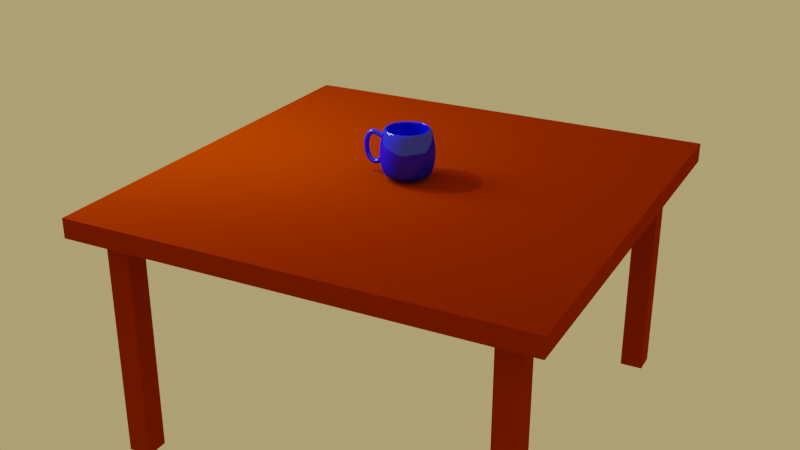 # Source: mok.blend  (saved by Blender 3.0.42; exported with 4.5.12 LTS)
import bpy
from mathutils import Matrix  # noqa: F401  (used for matrix-valued properties, if any)

bpy.ops.wm.read_factory_settings(use_empty=True)
scene = bpy.context.scene
scene.name = 'Scene'

# ---- collections
col_collection = bpy.data.collections.new('Collection'); scene.collection.children.link(col_collection)

# ---- materials (node trees are filled in below, after node groups)
mat_material_001 = bpy.data.materials.new('Material.001')
mat_material_001.use_transparent_shadow = False
mat_material_002 = bpy.data.materials.new('Material.002')
mat_material_002.use_transparent_shadow = False
mat_material_003 = bpy.data.materials.new('Material.003')
mat_material_003.use_transparent_shadow = False

# ---- material node trees
mat_material_001.use_nodes = True; mat_material_001.node_tree.nodes.clear()
_N = mat_material_001.node_tree.nodes; _L = mat_material_001.node_tree.links
n0 = _N.new('ShaderNodeOutputMaterial'); n0.name = 'Material Output'; n0.location = (300, 300)
n1 = _N.new('ShaderNodeMixShader'); n1.name = 'Mix Shader'; n1.location = (10, 300)
n1.inputs[0].default_value = 0.14
n2 = _N.new('ShaderNodeBsdfDiffuse'); n2.name = 'Diffuse BSDF'; n2.location = (-190, 260)
n2.inputs[0].default_value = (0.00397, 0.004714, 0.8, 1.0)
n3 = _N.new('ShaderNodeBsdfAnisotropic'); n3.name = 'Glossy BSDF'; n3.location = (-190, 240)
n3.distribution = 'GGX'
n3.inputs[0].default_value = (0.3583, 0.4498, 0.8, 1.0)
n3.inputs[1].default_value = 0.0
_L.new(n1.outputs[0], n0.inputs[0])
_L.new(n2.outputs[0], n1.inputs[1])
_L.new(n3.outputs[0], n1.inputs[2])
n0.is_active_output = True
mat_material_002.use_nodes = True; mat_material_002.node_tree.nodes.clear()
_N = mat_material_002.node_tree.nodes; _L = mat_material_002.node_tree.links
n0 = _N.new('ShaderNodeOutputMaterial'); n0.name = 'Material Output'; n0.location = (300, 300)
n1 = _N.new('ShaderNodeBsdfDiffuse'); n1.name = 'Diffuse BSDF'; n1.location = (10, 300)
n1.inputs[0].default_value = (0.2738, 0.0255, 0.0, 1.0)
n1.inputs[1].default_value = 0.5
_L.new(n1.outputs[0], n0.inputs[0])
n0.is_active_output = True
mat_material_003.use_nodes = True; mat_material_003.node_tree.nodes.clear()
_N = mat_material_003.node_tree.nodes; _L = mat_material_003.node_tree.links
n0 = _N.new('ShaderNodeOutputMaterial'); n0.name = 'Material Output'; n0.location = (300, 300)
n1 = _N.new('ShaderNodeEmission'); n1.name = 'Emission'; n1.location = (10, 300)
n1.inputs[1].default_value = 10.0
_L.new(n1.outputs[0], n0.inputs[0])
n0.is_active_output = True

# ---- world
world_world = bpy.data.worlds.new('World'); scene.world = world_world
world_world.use_nodes = True; world_world.node_tree.nodes.clear()
_N = world_world.node_tree.nodes; _L = world_world.node_tree.links
n0 = _N.new('ShaderNodeOutputWorld'); n0.name = 'World Output'; n0.location = (300, 300)
n1 = _N.new('ShaderNodeBackground'); n1.name = 'Background'; n1.location = (10, 300)
n1.inputs[0].default_value = (0.4672, 0.3503, 0.1452, 1.0)
_L.new(n1.outputs[0], n0.inputs[0])
n0.is_active_output = True
world_world.color = (0.05088, 0.05088, 0.05088)
world_world.use_sun_shadow = False
world_world.sun_shadow_jitter_overblur = 0.0

# ---- cameras
cam_camera = bpy.data.cameras.new('Camera')
cam_camera.clip_end = 100.0
cam_camera.ortho_scale = 7.314

# ---- lights
light_light = bpy.data.lights.new('Light', 'POINT')
light_light.transmission_factor = 0.0
light_light.energy = 1000.0
light_light.shadow_soft_size = 0.1
light_light.shadow_maximum_resolution = 0.006
light_light.use_absolute_resolution = True

# ---- meshes
me_cylinder = bpy.data.meshes.new('Cylinder')
me_cylinder.from_pydata([(-0.5162, 0.8015, -1.019), (-0.5162, 0.9015, 0.9808), (-0.3602, 0.7862, -1.019), (-0.3407, 0.8842, 0.9808), (-0.2101, 0.7406, -1.019), (-0.1718, 0.833, 0.9808), (-0.07178, 0.6667, -1.019), (-0.01622, 0.7499, 0.9808), (0.04945, 0.5672, -1.019), (0.1202, 0.6379, 0.9808), (0.1489, 0.446, -1.019), (0.2321, 0.5015, 0.9808), (0.2229, 0.3077, -1.019), (0.3153, 0.3459, 0.9808), (0.2684, 0.1576, -1.019), (0.3665, 0.1771, 0.9808), (0.2838, 0.001531, -1.019), (0.3838, 0.001531, 0.9808), (0.2684, -0.1545, -1.019), (0.3665, -0.1741, 0.9808), (0.2229, -0.3046, -1.019), (0.3153, -0.3429, 0.9808), (0.1489, -0.4429, -1.019), (0.2321, -0.4985, 0.9808), (0.04945, -0.5642, -1.019), (0.1202, -0.6349, 0.9808), (-0.07178, -0.6636, -1.019), (-0.01622, -0.7468, 0.9808), (-0.2101, -0.7376, -1.019), (-0.1718, -0.83, 0.9808), (-0.3602, -0.7831, -1.019), (-0.3407, -0.8812, 0.9808), (-0.5162, -0.7985, -1.019), (-0.5162, -0.8985, 0.9808), (-0.6723, -0.7831, -1.019), (-0.6918, -0.8812, 0.9808), (-0.8224, -0.7376, -1.019), (-0.8606, -0.83, 0.9808), (-0.9607, -0.6636, -1.019), (-1.016, -0.7468, 0.9808), (-1.082, -0.5642, -1.019), (-1.153, -0.6349, 0.9808), (-1.181, -0.4429, -1.019), (-1.265, -0.4985, 0.9808), (-1.255, -0.3046, -1.019), (-1.348, -0.3429, 0.9808), (-1.301, -0.1545, -1.019), (-1.399, -0.1741, 0.9808), (-1.316, 0.001531, -1.019), (-1.416, 0.001531, 0.9808), (-1.301, 0.1576, -1.019), (-1.399, 0.1771, 0.9808), (-1.255, 0.3077, -1.019), (-1.348, 0.3459, 0.9808), (-1.181, 0.446, -1.019), (-1.265, 0.5015, 0.9808), (-1.082, 0.5672, -1.019), (-1.153, 0.6379, 0.9808), (-0.9607, 0.6667, -1.019), (-1.016, 0.7499, 0.9808), (-0.8224, 0.7406, -1.019), (-0.8606, 0.833, 0.9808), (-0.6723, 0.7862, -1.019), (-0.6918, 0.8842, 0.9808), (-0.5162, 1.002, -0.6192), (-0.5162, 1.067, -0.2322), (-0.5162, 1.067, 0.1938), (-0.5162, 1.002, 0.5808), (-0.3211, 0.9823, 0.5808), (-0.3085, 1.046, 0.1938), (-0.3085, 1.046, -0.2322), (-0.3211, 0.9823, -0.6192), (-0.1335, 0.9254, 0.5808), (-0.1087, 0.9855, 0.1938), (-0.1087, 0.9855, -0.2322), (-0.1335, 0.9254, -0.6192), (0.03934, 0.833, 0.5808), (0.07545, 0.887, 0.1938), (0.07545, 0.887, -0.2322), (0.03934, 0.833, -0.6192), (0.1909, 0.7086, 0.5808), (0.2368, 0.7546, 0.1938), (0.2368, 0.7546, -0.2322), (0.1909, 0.7086, -0.6192), (0.3152, 0.5571, 0.5808), (0.3693, 0.5932, 0.1938), (0.3693, 0.5932, -0.2322), (0.3152, 0.5571, -0.6192), (0.4076, 0.3842, 0.5808), (0.4677, 0.4091, 0.1938), (0.4677, 0.4091, -0.2322), (0.4076, 0.3842, -0.6192), (0.4646, 0.1966, 0.5808), (0.5283, 0.2093, 0.1938), (0.5283, 0.2093, -0.2322), (0.4646, 0.1966, -0.6192), (0.508, 0.001531, 0.6068), (0.5573, 0.01844, 0.1893), (0.5488, 0.001531, -0.2322), (0.4838, 0.001531, -0.6192), (0.4969, -0.178, 0.5763), (0.5283, -0.2062, 0.1938), (0.5283, -0.2062, -0.2322), (0.4646, -0.1936, -0.6192), (0.4076, -0.3812, 0.5808), (0.4677, -0.406, 0.1938), (0.4677, -0.406, -0.2322), (0.4076, -0.3812, -0.6192), (0.3152, -0.554, 0.5808), (0.3693, -0.5902, 0.1938), (0.3693, -0.5902, -0.2322), (0.3152, -0.554, -0.6192), (0.1909, -0.7056, 0.5808), (0.2368, -0.7515, 0.1938), (0.2368, -0.7515, -0.2322), (0.1909, -0.7056, -0.6192), (0.03934, -0.8299, 0.5808), (0.07545, -0.884, 0.1938), (0.07545, -0.884, -0.2322), (0.03934, -0.8299, -0.6192), (-0.1335, -0.9223, 0.5808), (-0.1087, -0.9824, 0.1938), (-0.1087, -0.9824, -0.2322), (-0.1335, -0.9223, -0.6192), (-0.3211, -0.9793, 0.5808), (-0.3085, -1.043, 0.1938), (-0.3085, -1.043, -0.2322), (-0.3211, -0.9793, -0.6192), (-0.5162, -0.9985, 0.5808), (-0.5162, -1.063, 0.1938), (-0.5162, -1.063, -0.2322), (-0.5162, -0.9985, -0.6192), (-0.7113, -0.9793, 0.5808), (-0.724, -1.043, 0.1938), (-0.724, -1.043, -0.2322), (-0.7113, -0.9793, -0.6192), (-0.8989, -0.9223, 0.5808), (-0.9238, -0.9824, 0.1938), (-0.9238, -0.9824, -0.2322), (-0.8989, -0.9223, -0.6192), (-1.072, -0.8299, 0.5808), (-1.108, -0.884, 0.1938), (-1.108, -0.884, -0.2322), (-1.072, -0.8299, -0.6192), (-1.223, -0.7056, 0.5808), (-1.269, -0.7515, 0.1938), (-1.269, -0.7515, -0.2322), (-1.223, -0.7056, -0.6192), (-1.348, -0.554, 0.5808), (-1.402, -0.5902, 0.1938), (-1.402, -0.5902, -0.2322), (-1.348, -0.554, -0.6192), (-1.44, -0.3812, 0.5808), (-1.5, -0.406, 0.1938), (-1.5, -0.406, -0.2322), (-1.44, -0.3812, -0.6192), (-1.497, -0.1936, 0.5808), (-1.561, -0.2062, 0.1938), (-1.561, -0.2062, -0.2322), (-1.497, -0.1936, -0.6192), (-1.516, 0.001531, 0.5808), (-1.581, 0.001531, 0.1938), (-1.581, 0.001531, -0.2322), (-1.516, 0.001531, -0.6192), (-1.497, 0.1966, 0.5808), (-1.561, 0.2093, 0.1938), (-1.561, 0.2093, -0.2322), (-1.497, 0.1966, -0.6192), (-1.44, 0.3842, 0.5808), (-1.5, 0.4091, 0.1938), (-1.5, 0.4091, -0.2322), (-1.44, 0.3842, -0.6192), (-1.348, 0.5571, 0.5808), (-1.402, 0.5932, 0.1938), (-1.402, 0.5932, -0.2322), (-1.348, 0.5571, -0.6192), (-1.223, 0.7086, 0.5808), (-1.269, 0.7546, 0.1938), (-1.269, 0.7546, -0.2322), (-1.223, 0.7086, -0.6192), (-1.072, 0.833, 0.5808), (-1.108, 0.887, 0.1938), (-1.108, 0.887, -0.2322), (-1.072, 0.833, -0.6192), (-0.8989, 0.9254, 0.5808), (-0.9238, 0.9855, 0.1938), (-0.9238, 0.9855, -0.2322), (-0.8989, 0.9254, -0.6192), (-0.7113, 0.9823, 0.5808), (-0.724, 1.046, 0.1938), (-0.724, 1.046, -0.2322), (-0.7113, 0.9823, -0.6192), (0.5185, 0.1064, 0.4951), (0.5159, 0.002777, 0.5815), (0.5963, -0.06297, 0.2857), (0.6449, 0.1421, 0.5106), (0.5559, -0.01279, 0.6253), (0.6624, -0.1475, 0.4947), (0.6384, -0.1006, 0.3274), (0.7093, 0.1506, 0.5344), (0.6129, -0.01303, 0.6664), (0.7093, -0.1475, 0.5344), (0.7227, -0.04197, 0.3868), (0.7549, 0.1506, 0.5657), (0.6829, -0.008487, 0.7066), (0.7549, -0.1475, 0.5657), (0.7947, -0.01511, 0.4251), (0.7991, 0.1506, 0.589), (0.7419, -0.002979, 0.7282), (0.7991, -0.1475, 0.589), (0.8598, 0.001531, 0.4528), (0.8418, 0.1506, 0.6047), (0.8007, 0.001531, 0.7479), (0.8418, -0.1475, 0.6047), (0.8829, 0.001531, 0.4614), (0.8828, 0.1506, 0.6133), (0.8641, 0.001531, 0.7611), (0.8828, -0.1475, 0.6133), (0.9015, 0.001531, 0.4654), (0.9221, 0.1506, 0.6151), (0.9277, 0.001531, 0.764), (0.9221, -0.1475, 0.6151), (0.9165, 0.001531, 0.4661), (0.9595, 0.1506, 0.6105), (0.9897, 0.001531, 0.7564), (0.9595, -0.1475, 0.6105), (0.9293, 0.001531, 0.4646), (0.995, 0.1506, 0.6), (1.049, 0.001531, 0.7391), (0.995, -0.1475, 0.6), (0.9414, 0.001531, 0.4609), (1.028, 0.1506, 0.584), (1.103, 0.001531, 0.7132), (1.028, -0.1475, 0.584), (0.9542, 0.001531, 0.4547), (1.06, 0.1506, 0.5628), (1.151, 0.001531, 0.6804), (1.06, -0.1475, 0.5628), (0.9682, 0.001531, 0.4451), (1.089, 0.1506, 0.5368), (1.194, 0.001531, 0.6421), (1.089, -0.1475, 0.5368), (0.9834, 0.001531, 0.4315), (1.116, 0.1506, 0.5065), (1.232, 0.001531, 0.5994), (1.116, -0.1475, 0.5065), (0.9993, 0.001531, 0.4135), (1.14, 0.1506, 0.4722), (1.265, 0.001531, 0.5533), (1.14, -0.1475, 0.4722), (1.015, 0.001531, 0.3911), (1.163, 0.1506, 0.4343), (1.294, 0.001531, 0.5043), (1.163, -0.1475, 0.4343), (1.031, 0.001531, 0.3643), (1.182, 0.1506, 0.3932), (1.319, 0.001531, 0.4529), (1.182, -0.1475, 0.3932), (1.046, 0.001531, 0.3336), (1.2, 0.1506, 0.3494), (1.34, 0.001531, 0.3994), (1.2, -0.1475, 0.3494), (1.059, 0.001531, 0.2994), (1.214, 0.1506, 0.3031), (1.358, 0.001531, 0.344), (1.214, -0.1475, 0.3031), (1.071, 0.001531, 0.2621), (1.227, 0.1506, 0.2547), (1.372, 0.001531, 0.2872), (1.227, -0.1475, 0.2547), (1.081, 0.001531, 0.2222), (1.236, 0.1506, 0.2047), (1.383, 0.001531, 0.2291), (1.236, -0.1475, 0.2047), (1.089, 0.001531, 0.1803), (1.243, 0.1506, 0.1534), (1.391, 0.001531, 0.17), (1.243, -0.1475, 0.1534), (1.095, 0.001531, 0.1368), (1.248, 0.1506, 0.1011), (1.397, 0.001531, 0.1102), (1.248, -0.1475, 0.1011), (1.099, 0.001531, 0.09205), (1.25, 0.1506, 0.04837), (1.399, 0.001531, 0.05008), (1.25, -0.1475, 0.04837), (1.101, 0.001531, 0.04665), (1.249, 0.1506, -0.004584), (1.398, 0.001531, -0.01019), (1.249, -0.1475, -0.004584), (1.1, 0.001531, 0.001021), (1.246, 0.1506, -0.05734), (1.394, 0.001531, -0.07029), (1.246, -0.1475, -0.05734), (1.097, 0.001531, -0.04439), (1.24, 0.1506, -0.1095), (1.388, 0.001531, -0.1299), (1.24, -0.1475, -0.1095), (1.092, 0.001531, -0.08914), (1.231, 0.1506, -0.1608), (1.378, 0.001531, -0.1888), (1.231, -0.1475, -0.1608), (1.085, 0.001531, -0.1328), (1.221, 0.1506, -0.2108), (1.365, 0.001531, -0.2467), (1.221, -0.1475, -0.2108), (1.076, 0.001531, -0.1749), (1.207, 0.1506, -0.2592), (1.349, 0.001531, -0.3034), (1.207, -0.1475, -0.2592), (1.065, 0.001531, -0.215), (1.191, 0.1506, -0.3055), (1.331, 0.001531, -0.3584), (1.191, -0.1475, -0.3055), (1.052, 0.001531, -0.2526), (1.173, 0.1506, -0.3495), (1.308, 0.001531, -0.4116), (1.173, -0.1475, -0.3495), (1.037, 0.001531, -0.2874), (1.152, 0.1506, -0.3908), (1.283, 0.001531, -0.4627), (1.152, -0.1475, -0.3908), (1.022, 0.001531, -0.3189), (1.129, 0.1506, -0.429), (1.253, 0.001531, -0.5113), (1.129, -0.1475, -0.429), (1.005, 0.001531, -0.3468), (1.104, 0.1506, -0.4638), (1.22, 0.001531, -0.557), (1.104, -0.1475, -0.4638), (0.9875, 0.001531, -0.3707), (1.076, 0.1506, -0.4949), (1.183, 0.001531, -0.5994), (1.076, -0.1475, -0.4949), (0.9702, 0.001531, -0.3904), (1.047, 0.1506, -0.5219), (1.141, 0.001531, -0.6378), (1.047, -0.1475, -0.5219), (0.9532, 0.001531, -0.406), (1.015, 0.1506, -0.5444), (1.094, 0.001531, -0.6712), (1.015, -0.1475, -0.5444), (0.9369, 0.001531, -0.4177), (0.9819, 0.1506, -0.5622), (1.042, 0.001531, -0.6985), (0.9819, -0.1475, -0.5622), (0.9217, 0.001531, -0.4259), (0.9465, 0.1506, -0.5748), (0.986, 0.001531, -0.7186), (0.9465, -0.1475, -0.5748), (0.9071, 0.001531, -0.4311), (0.9095, 0.1506, -0.582), (0.9264, 0.001531, -0.7301), (0.9095, -0.1475, -0.582), (0.8925, 0.001531, -0.434), (0.8708, 0.1506, -0.5834), (0.8648, 0.001531, -0.7324), (0.8708, -0.1475, -0.5834), (0.8768, 0.001531, -0.4345), (0.8306, 0.1506, -0.5787), (0.8026, 0.001531, -0.7251), (0.8306, -0.1475, -0.5787), (0.8586, 0.001531, -0.4324), (0.789, 0.1506, -0.5676), (0.7409, 0.001531, -0.7086), (0.789, -0.1475, -0.5676), (0.8372, 0.001531, -0.4265), (0.7462, 0.1506, -0.5497), (0.6804, 0.001531, -0.6834), (0.7462, -0.1475, -0.5497), (0.8119, 0.001531, -0.4159), (0.7022, 0.1506, -0.5246), (0.6216, 0.001531, -0.6501), (0.7022, -0.1475, -0.5246), (0.7827, 0.001531, -0.3992), (0.6572, 0.1506, -0.4922), (0.5644, 0.001531, -0.6088), (0.6572, -0.1475, -0.4922), (0.75, 0.001531, -0.3756), (0.6113, 0.1506, -0.452), (0.5084, 0.001531, -0.5598), (0.6113, -0.1475, -0.452), (0.7143, 0.001531, -0.3443), (-0.5162, 0.7736, 0.9808), (-0.3656, 0.7587, 0.9808), (-0.2208, 0.7148, 0.9808), (-0.08732, 0.6434, 0.9808), (0.02967, 0.5474, 0.9808), (0.1257, 0.4304, 0.9808), (0.197, 0.297, 0.9808), (0.241, 0.1521, 0.9808), (0.2558, 0.001531, 0.9808), (0.241, -0.1491, 0.9808), (0.197, -0.2939, 0.9808), (0.1257, -0.4274, 0.9808), (0.02967, -0.5444, 0.9808), (-0.08732, -0.6404, 0.9808), (-0.2208, -0.7117, 0.9808), (-0.3656, -0.7557, 0.9808), (-0.5162, -0.7705, 0.9808), (-0.6668, -0.7557, 0.9808), (-0.8117, -0.7117, 0.9808), (-0.9451, -0.6404, 0.9808), (-1.062, -0.5444, 0.9808), (-1.158, -0.4274, 0.9808), (-1.229, -0.2939, 0.9808), (-1.273, -0.1491, 0.9808), (-1.288, 0.001531, 0.9808), (-1.273, 0.1521, 0.9808), (-1.229, 0.297, 0.9808), (-1.158, 0.4304, 0.9808), (-1.062, 0.5474, 0.9808), (-0.9451, 0.6434, 0.9808), (-0.8117, 0.7148, 0.9808), (-0.6668, 0.7587, 0.9808), (-0.5162, 0.8559, 0.5893), (-0.3496, 0.8395, 0.5893), (-0.1893, 0.7909, 0.5893), (-0.04157, 0.7119, 0.5893), (0.0879, 0.6057, 0.5893), (0.1941, 0.4762, 0.5893), (0.2731, 0.3285, 0.5893), (0.3217, 0.1682, 0.5893), (0.3381, 0.001531, 0.5893), (0.3217, -0.1651, 0.5893), (0.2731, -0.3254, 0.5893), (0.1941, -0.4731, 0.5893), (0.0879, -0.6026, 0.5893), (-0.04157, -0.7088, 0.5893), (-0.1893, -0.7878, 0.5893), (-0.3496, -0.8364, 0.5893), (-0.5162, -0.8528, 0.5893), (-0.6829, -0.8364, 0.5893), (-0.8432, -0.7878, 0.5893), (-0.9909, -0.7088, 0.5893), (-1.12, -0.6026, 0.5893), (-1.227, -0.4731, 0.5893), (-1.306, -0.3254, 0.5893), (-1.354, -0.1651, 0.5893), (-1.371, 0.001531, 0.5893), (-1.354, 0.1682, 0.5893), (-1.306, 0.3285, 0.5893), (-1.227, 0.4762, 0.5893), (-1.12, 0.6057, 0.5893), (-0.9909, 0.7119, 0.5893), (-0.8432, 0.7909, 0.5893), (-0.6829, 0.8395, 0.5893), (-0.5162, 0.9108, 0.1911), (-0.3388, 0.8933, 0.1911), (-0.1683, 0.8416, 0.1911), (-0.01109, 0.7575, 0.1911), (0.1267, 0.6445, 0.1911), (0.2398, 0.5067, 0.1911), (0.3238, 0.3495, 0.1911), (0.3755, 0.1789, 0.1911), (0.393, 0.001531, 0.1911), (0.3755, -0.1759, 0.1911), (0.3238, -0.3464, 0.1911), (0.2398, -0.5036, 0.1911), (0.1267, -0.6414, 0.1911), (-0.01109, -0.7545, 0.1911), (-0.1683, -0.8385, 0.1911), (-0.3388, -0.8902, 0.1911), (-0.5162, -0.9077, 0.1911), (-0.6936, -0.8902, 0.1911), (-0.8642, -0.8385, 0.1911), (-1.021, -0.7545, 0.1911), (-1.159, -0.6414, 0.1911), (-1.272, -0.5036, 0.1911), (-1.356, -0.3464, 0.1911), (-1.408, -0.1759, 0.1911), (-1.425, 0.001531, 0.1911), (-1.408, 0.1789, 0.1911), (-1.356, 0.3495, 0.1911), (-1.272, 0.5067, 0.1911), (-1.159, 0.6445, 0.1911), (-1.021, 0.7575, 0.1911), (-0.8642, 0.8416, 0.1911), (-0.6936, 0.8933, 0.1911), (-0.5162, 0.9108, -0.227), (-0.3388, 0.8933, -0.227), (-0.1683, 0.8416, -0.227), (-0.01109, 0.7575, -0.227), (0.1267, 0.6445, -0.227), (0.2398, 0.5067, -0.227), (0.3238, 0.3495, -0.227), (0.3755, 0.1789, -0.227), (0.393, 0.001531, -0.227), (0.3755, -0.1759, -0.227), (0.3238, -0.3464, -0.227), (0.2398, -0.5036, -0.227), (0.1267, -0.6414, -0.227), (-0.01109, -0.7545, -0.227), (-0.1683, -0.8385, -0.227), (-0.3388, -0.8902, -0.227), (-0.5162, -0.9077, -0.227), (-0.6936, -0.8902, -0.227), (-0.8642, -0.8385, -0.227), (-1.021, -0.7545, -0.227), (-1.159, -0.6414, -0.227), (-1.272, -0.5036, -0.227), (-1.356, -0.3464, -0.227), (-1.408, -0.1759, -0.227), (-1.425, 0.001531, -0.227), (-1.408, 0.1789, -0.227), (-1.356, 0.3495, -0.227), (-1.272, 0.5067, -0.227), (-1.159, 0.6445, -0.227), (-1.021, 0.7575, -0.227), (-0.8642, 0.8416, -0.227), (-0.6936, 0.8933, -0.227), (-0.5162, 0.8411, -0.6119), (-0.3524, 0.825, -0.6119), (-0.1949, 0.7772, -0.6119), (-0.04978, 0.6996, -0.6119), (0.07745, 0.5952, -0.6119), (0.1819, 0.468, -0.6119), (0.2595, 0.3228, -0.6119), (0.3072, 0.1653, -0.6119), (0.3234, 0.001531, -0.6119), (0.3072, -0.1623, -0.6119), (0.2595, -0.3198, -0.6119), (0.1819, -0.4649, -0.6119), (0.07745, -0.5922, -0.6119), (-0.04978, -0.6966, -0.6119), (-0.1949, -0.7742, -0.6119), (-0.3524, -0.8219, -0.6119), (-0.5162, -0.8381, -0.6119), (-0.68, -0.8219, -0.6119), (-0.8375, -0.7742, -0.6119), (-0.9827, -0.6966, -0.6119), (-1.11, -0.5922, -0.6119), (-1.214, -0.4649, -0.6119), (-1.292, -0.3198, -0.6119), (-1.34, -0.1623, -0.6119), (-1.356, 0.001531, -0.6119), (-1.34, 0.1653, -0.6119), (-1.292, 0.3228, -0.6119), (-1.214, 0.468, -0.6119), (-1.11, 0.5952, -0.6119), (-0.9827, 0.6996, -0.6119), (-0.8375, 0.7772, -0.6119), (-0.68, 0.825, -0.6119), (-0.5162, 0.7188, -0.8773), (-0.3763, 0.705, -0.8773), (-0.2418, 0.6642, -0.8773), (-0.1177, 0.5979, -0.8773), (-0.009057, 0.5087, -0.8773), (0.08014, 0.4, -0.8773), (0.1464, 0.276, -0.8773), (0.1872, 0.1415, -0.8773), (0.201, 0.001531, -0.8773), (0.1872, -0.1384, -0.8773), (0.1464, -0.273, -0.8773), (0.08014, -0.397, -0.8773), (-0.009057, -0.5056, -0.8773), (-0.1177, -0.5948, -0.8773), (-0.2418, -0.6611, -0.8773), (-0.3763, -0.7019, -0.8773), (-0.5162, -0.7157, -0.8773), (-0.6562, -0.7019, -0.8773), (-0.7907, -0.6611, -0.8773), (-0.9147, -0.5948, -0.8773), (-1.023, -0.5056, -0.8773), (-1.113, -0.397, -0.8773), (-1.179, -0.273, -0.8773), (-1.22, -0.1384, -0.8773), (-1.233, 0.001531, -0.8773), (-1.22, 0.1415, -0.8773), (-1.179, 0.276, -0.8773), (-1.113, 0.4, -0.8773), (-1.023, 0.5087, -0.8773), (-0.9147, 0.5979, -0.8773), (-0.7907, 0.6642, -0.8773), (-0.6562, 0.705, -0.8773), (-0.5162, 0.001531, -0.8773), (0.5924, -0.1474, 0.3202), (0.5541, -0.1742, -0.362), (0.4964, -0.1999, -0.4257), (0.5446, -0.09765, -0.2393), (0.5511, -0.08531, 0.1816), (0.5716, -0.2105, 0.3892), (0.5388, -0.2357, 0.4832), (0.4677, 0.4091, -0.01921)], [], [(67, 1, 3, 68), (68, 3, 5, 72), (72, 5, 7, 76), (76, 7, 9, 80), (80, 9, 11, 84), (84, 11, 13, 88), (88, 13, 15, 92), (92, 15, 17, 96), (96, 17, 19, 100), (100, 19, 21, 104), (104, 21, 23, 108), (108, 23, 25, 112), (112, 25, 27, 116), (116, 27, 29, 120), (120, 29, 31, 124), (124, 31, 33, 128), (128, 33, 35, 132), (132, 35, 37, 136), (136, 37, 39, 140), (140, 39, 41, 144), (144, 41, 43, 148), (148, 43, 45, 152), (152, 45, 47, 156), (156, 47, 49, 160), (160, 49, 51, 164), (164, 51, 53, 168), (168, 53, 55, 172), (172, 55, 57, 176), (176, 57, 59, 180), (180, 59, 61, 184), (184, 61, 63, 188), (188, 63, 1, 67), (0, 2, 4, 6, 8, 10, 12, 14, 16, 18, 20, 22, 24, 26, 28, 30, 32, 34, 36, 38, 40, 42, 44, 46, 48, 50, 52, 54, 56, 58, 60, 62), (62, 191, 64, 0), (191, 190, 65, 64), (190, 189, 66, 65), (189, 188, 67, 66), (60, 187, 191, 62), (187, 186, 190, 191), (186, 185, 189, 190), (185, 184, 188, 189), (58, 183, 187, 60), (183, 182, 186, 187), (182, 181, 185, 186), (181, 180, 184, 185), (56, 179, 183, 58), (179, 178, 182, 183), (178, 177, 181, 182), (177, 176, 180, 181), (54, 175, 179, 56), (175, 174, 178, 179), (174, 173, 177, 178), (173, 172, 176, 177), (52, 171, 175, 54), (171, 170, 174, 175), (170, 169, 173, 174), (169, 168, 172, 173), (50, 167, 171, 52), (167, 166, 170, 171), (166, 165, 169, 170), (165, 164, 168, 169), (48, 163, 167, 50), (163, 162, 166, 167), (162, 161, 165, 166), (161, 160, 164, 165), (46, 159, 163, 48), (159, 158, 162, 163), (158, 157, 161, 162), (157, 156, 160, 161), (44, 155, 159, 46), (155, 154, 158, 159), (154, 153, 157, 158), (153, 152, 156, 157), (42, 151, 155, 44), (151, 150, 154, 155), (150, 149, 153, 154), (149, 148, 152, 153), (40, 147, 151, 42), (147, 146, 150, 151), (146, 145, 149, 150), (145, 144, 148, 149), (38, 143, 147, 40), (143, 142, 146, 147), (142, 141, 145, 146), (141, 140, 144, 145), (36, 139, 143, 38), (139, 138, 142, 143), (138, 137, 141, 142), (137, 136, 140, 141), (34, 135, 139, 36), (135, 134, 138, 139), (134, 133, 137, 138), (133, 132, 136, 137), (32, 131, 135, 34), (131, 130, 134, 135), (130, 129, 133, 134), (129, 128, 132, 133), (30, 127, 131, 32), (127, 126, 130, 131), (126, 125, 129, 130), (125, 124, 128, 129), (28, 123, 127, 30), (123, 122, 126, 127), (122, 121, 125, 126), (121, 120, 124, 125), (26, 119, 123, 28), (119, 118, 122, 123), (118, 117, 121, 122), (117, 116, 120, 121), (24, 115, 119, 26), (115, 114, 118, 119), (114, 113, 117, 118), (113, 112, 116, 117), (22, 111, 115, 24), (111, 110, 114, 115), (110, 109, 113, 114), (109, 108, 112, 113), (20, 107, 111, 22), (107, 106, 110, 111), (106, 105, 109, 110), (105, 104, 108, 109), (18, 103, 107, 20), (103, 578, 102, 106, 107), (102, 101, 105, 106), (101, 582, 100, 104, 105), (16, 99, 103, 18), (96, 193, 192, 92), (98, 97, 580, 101, 102, 579), (14, 95, 99, 16), (194, 580, 97), (94, 93, 97, 98), (12, 91, 95, 14), (91, 90, 94, 95), (90, 583, 89, 93, 94), (89, 88, 92, 93), (10, 87, 91, 12), (87, 86, 90, 91), (86, 85, 89, 583, 90), (85, 84, 88, 89), (8, 83, 87, 10), (83, 82, 86, 87), (82, 81, 85, 86), (81, 80, 84, 85), (6, 79, 83, 8), (79, 78, 82, 83), (78, 77, 81, 82), (77, 76, 80, 81), (4, 75, 79, 6), (75, 74, 78, 79), (74, 73, 77, 78), (73, 72, 76, 77), (2, 71, 75, 4), (71, 70, 74, 75), (70, 69, 73, 74), (69, 68, 72, 73), (0, 64, 71, 2), (64, 65, 70, 71), (65, 66, 69, 70), (66, 67, 68, 69), (192, 195, 198, 194), (193, 196, 195, 192), (195, 199, 202, 198), (196, 200, 199, 195), (197, 201, 200, 196), (198, 202, 201, 197), (199, 203, 206, 202), (200, 204, 203, 199), (201, 205, 204, 200), (202, 206, 205, 201), (203, 207, 210, 206), (204, 208, 207, 203), (205, 209, 208, 204), (206, 210, 209, 205), (207, 211, 214, 210), (208, 212, 211, 207), (209, 213, 212, 208), (210, 214, 213, 209), (211, 215, 218, 214), (212, 216, 215, 211), (213, 217, 216, 212), (214, 218, 217, 213), (215, 219, 222, 218), (216, 220, 219, 215), (217, 221, 220, 216), (218, 222, 221, 217), (219, 223, 226, 222), (220, 224, 223, 219), (221, 225, 224, 220), (222, 226, 225, 221), (223, 227, 230, 226), (224, 228, 227, 223), (225, 229, 228, 224), (226, 230, 229, 225), (227, 231, 234, 230), (228, 232, 231, 227), (229, 233, 232, 228), (230, 234, 233, 229), (231, 235, 238, 234), (232, 236, 235, 231), (233, 237, 236, 232), (234, 238, 237, 233), (235, 239, 242, 238), (236, 240, 239, 235), (237, 241, 240, 236), (238, 242, 241, 237), (239, 243, 246, 242), (240, 244, 243, 239), (241, 245, 244, 240), (242, 246, 245, 241), (243, 247, 250, 246), (244, 248, 247, 243), (245, 249, 248, 244), (246, 250, 249, 245), (247, 251, 254, 250), (248, 252, 251, 247), (249, 253, 252, 248), (250, 254, 253, 249), (251, 255, 258, 254), (252, 256, 255, 251), (253, 257, 256, 252), (254, 258, 257, 253), (255, 259, 262, 258), (256, 260, 259, 255), (257, 261, 260, 256), (258, 262, 261, 257), (259, 263, 266, 262), (260, 264, 263, 259), (261, 265, 264, 260), (262, 266, 265, 261), (263, 267, 270, 266), (264, 268, 267, 263), (265, 269, 268, 264), (266, 270, 269, 265), (267, 271, 274, 270), (268, 272, 271, 267), (269, 273, 272, 268), (270, 274, 273, 269), (271, 275, 278, 274), (272, 276, 275, 271), (273, 277, 276, 272), (274, 278, 277, 273), (275, 279, 282, 278), (276, 280, 279, 275), (277, 281, 280, 276), (278, 282, 281, 277), (279, 283, 286, 282), (280, 284, 283, 279), (281, 285, 284, 280), (282, 286, 285, 281), (283, 287, 290, 286), (284, 288, 287, 283), (285, 289, 288, 284), (286, 290, 289, 285), (287, 291, 294, 290), (288, 292, 291, 287), (289, 293, 292, 288), (290, 294, 293, 289), (291, 295, 298, 294), (292, 296, 295, 291), (293, 297, 296, 292), (294, 298, 297, 293), (295, 299, 302, 298), (296, 300, 299, 295), (297, 301, 300, 296), (298, 302, 301, 297), (299, 303, 306, 302), (300, 304, 303, 299), (301, 305, 304, 300), (302, 306, 305, 301), (303, 307, 310, 306), (304, 308, 307, 303), (305, 309, 308, 304), (306, 310, 309, 305), (307, 311, 314, 310), (308, 312, 311, 307), (309, 313, 312, 308), (310, 314, 313, 309), (311, 315, 318, 314), (312, 316, 315, 311), (313, 317, 316, 312), (314, 318, 317, 313), (315, 319, 322, 318), (316, 320, 319, 315), (317, 321, 320, 316), (318, 322, 321, 317), (319, 323, 326, 322), (320, 324, 323, 319), (321, 325, 324, 320), (322, 326, 325, 321), (323, 327, 330, 326), (324, 328, 327, 323), (325, 329, 328, 324), (326, 330, 329, 325), (327, 331, 334, 330), (328, 332, 331, 327), (329, 333, 332, 328), (330, 334, 333, 329), (331, 335, 338, 334), (332, 336, 335, 331), (333, 337, 336, 332), (334, 338, 337, 333), (335, 339, 342, 338), (336, 340, 339, 335), (337, 341, 340, 336), (338, 342, 341, 337), (339, 343, 346, 342), (340, 344, 343, 339), (341, 345, 344, 340), (342, 346, 345, 341), (343, 347, 350, 346), (344, 348, 347, 343), (345, 349, 348, 344), (346, 350, 349, 345), (347, 351, 354, 350), (348, 352, 351, 347), (349, 353, 352, 348), (350, 354, 353, 349), (351, 355, 358, 354), (352, 356, 355, 351), (353, 357, 356, 352), (354, 358, 357, 353), (355, 359, 362, 358), (356, 360, 359, 355), (357, 361, 360, 356), (358, 362, 361, 357), (359, 363, 366, 362), (360, 364, 363, 359), (361, 365, 364, 360), (362, 366, 365, 361), (363, 367, 370, 366), (364, 368, 367, 363), (365, 369, 368, 364), (366, 370, 369, 365), (367, 371, 374, 370), (368, 372, 371, 367), (369, 373, 372, 368), (370, 374, 373, 369), (371, 375, 378, 374), (372, 376, 375, 371), (373, 377, 376, 372), (374, 378, 377, 373), (375, 379, 382, 378), (376, 380, 379, 375), (377, 381, 380, 376), (378, 382, 381, 377), (93, 92, 192), (93, 192, 194, 97), (98, 579, 102, 577, 381, 382), (577, 102, 578), (103, 99, 380), (99, 95, 379, 380), (95, 94, 379), (98, 382, 379, 94), (21, 19, 392, 393), (39, 37, 401, 402), (57, 55, 410, 411), (13, 11, 388, 389), (31, 29, 397, 398), (49, 47, 406, 407), (5, 3, 384, 385), (23, 21, 393, 394), (41, 39, 402, 403), (59, 57, 411, 412), (15, 13, 389, 390), (33, 31, 398, 399), (51, 49, 407, 408), (7, 5, 385, 386), (25, 23, 394, 395), (43, 41, 403, 404), (61, 59, 412, 413), (17, 15, 390, 391), (35, 33, 399, 400), (53, 51, 408, 409), (9, 7, 386, 387), (27, 25, 395, 396), (45, 43, 404, 405), (63, 61, 413, 414), (19, 17, 391, 392), (37, 35, 400, 401), (55, 53, 409, 410), (11, 9, 387, 388), (29, 27, 396, 397), (47, 45, 405, 406), (3, 1, 383, 384), (1, 63, 414, 383), (392, 391, 423, 424), (406, 405, 437, 438), (393, 392, 424, 425), (407, 406, 438, 439), (394, 393, 425, 426), (408, 407, 439, 440), (395, 394, 426, 427), (409, 408, 440, 441), (396, 395, 427, 428), (410, 409, 441, 442), (397, 396, 428, 429), (384, 383, 415, 416), (411, 410, 442, 443), (398, 397, 429, 430), (385, 384, 416, 417), (412, 411, 443, 444), (399, 398, 430, 431), (386, 385, 417, 418), (413, 412, 444, 445), (400, 399, 431, 432), (387, 386, 418, 419), (414, 413, 445, 446), (401, 400, 432, 433), (388, 387, 419, 420), (383, 414, 446, 415), (402, 401, 433, 434), (389, 388, 420, 421), (403, 402, 434, 435), (390, 389, 421, 422), (404, 403, 435, 436), (391, 390, 422, 423), (405, 404, 436, 437), (428, 427, 459, 460), (442, 441, 473, 474), (429, 428, 460, 461), (416, 415, 447, 448), (443, 442, 474, 475), (430, 429, 461, 462), (417, 416, 448, 449), (444, 443, 475, 476), (431, 430, 462, 463), (418, 417, 449, 450), (445, 444, 476, 477), (432, 431, 463, 464), (419, 418, 450, 451), (446, 445, 477, 478), (433, 432, 464, 465), (420, 419, 451, 452), (415, 446, 478, 447), (434, 433, 465, 466), (421, 420, 452, 453), (435, 434, 466, 467), (422, 421, 453, 454), (436, 435, 467, 468), (423, 422, 454, 455), (437, 436, 468, 469), (424, 423, 455, 456), (438, 437, 469, 470), (425, 424, 456, 457), (439, 438, 470, 471), (426, 425, 457, 458), (440, 439, 471, 472), (427, 426, 458, 459), (441, 440, 472, 473), (463, 462, 494, 495), (450, 449, 481, 482), (477, 476, 508, 509), (464, 463, 495, 496), (451, 450, 482, 483), (478, 477, 509, 510), (465, 464, 496, 497), (452, 451, 483, 484), (447, 478, 510, 479), (466, 465, 497, 498), (453, 452, 484, 485), (467, 466, 498, 499), (454, 453, 485, 486), (468, 467, 499, 500), (455, 454, 486, 487), (469, 468, 500, 501), (456, 455, 487, 488), (470, 469, 501, 502), (457, 456, 488, 489), (471, 470, 502, 503), (458, 457, 489, 490), (472, 471, 503, 504), (459, 458, 490, 491), (473, 472, 504, 505), (460, 459, 491, 492), (474, 473, 505, 506), (461, 460, 492, 493), (448, 447, 479, 480), (475, 474, 506, 507), (462, 461, 493, 494), (449, 448, 480, 481), (476, 475, 507, 508), (498, 497, 529, 530), (485, 484, 516, 517), (499, 498, 530, 531), (486, 485, 517, 518), (500, 499, 531, 532), (487, 486, 518, 519), (501, 500, 532, 533), (488, 487, 519, 520), (502, 501, 533, 534), (489, 488, 520, 521), (503, 502, 534, 535), (490, 489, 521, 522), (504, 503, 535, 536), (491, 490, 522, 523), (505, 504, 536, 537), (492, 491, 523, 524), (506, 505, 537, 538), (493, 492, 524, 525), (480, 479, 511, 512), (507, 506, 538, 539), (494, 493, 525, 526), (481, 480, 512, 513), (508, 507, 539, 540), (495, 494, 526, 527), (482, 481, 513, 514), (509, 508, 540, 541), (496, 495, 527, 528), (483, 482, 514, 515), (510, 509, 541, 542), (497, 496, 528, 529), (484, 483, 515, 516), (479, 510, 542, 511), (533, 532, 564, 565), (520, 519, 551, 552), (534, 533, 565, 566), (521, 520, 552, 553), (535, 534, 566, 567), (522, 521, 553, 554), (536, 535, 567, 568), (523, 522, 554, 555), (537, 536, 568, 569), (524, 523, 555, 556), (538, 537, 569, 570), (525, 524, 556, 557), (512, 511, 543, 544), (539, 538, 570, 571), (526, 525, 557, 558), (513, 512, 544, 545), (540, 539, 571, 572), (527, 526, 558, 559), (514, 513, 545, 546), (541, 540, 572, 573), (528, 527, 559, 560), (515, 514, 546, 547), (542, 541, 573, 574), (529, 528, 560, 561), (516, 515, 547, 548), (511, 542, 574, 543), (530, 529, 561, 562), (517, 516, 548, 549), (531, 530, 562, 563), (518, 517, 549, 550), (532, 531, 563, 564), (519, 518, 550, 551), (561, 560, 575), (548, 547, 575), (543, 574, 575), (562, 561, 575), (549, 548, 575), (563, 562, 575), (550, 549, 575), (564, 563, 575), (551, 550, 575), (565, 564, 575), (552, 551, 575), (566, 565, 575), (553, 552, 575), (567, 566, 575), (554, 553, 575), (568, 567, 575), (555, 554, 575), (569, 568, 575), (556, 555, 575), (570, 569, 575), (557, 556, 575), (544, 543, 575), (571, 570, 575), (558, 557, 575), (545, 544, 575), (572, 571, 575), (559, 558, 575), (546, 545, 575), (573, 572, 575), (560, 559, 575), (547, 546, 575), (574, 573, 575), (103, 381, 577, 578), (380, 381, 103), (576, 101, 580, 194), (96, 100, 193), (193, 100, 196), (197, 196, 100), (194, 198, 576), (576, 581, 101), (197, 581, 576, 198), (581, 197, 100, 582), (582, 101, 581)])
me_cylinder.polygons.foreach_set('use_smooth', [0, 0, 0, 0, 0, 0, 0, 0, 0, 0, 0, 0, 0, 0, 0, 0, 0, 0, 0, 0, 0, 0, 0, 0, 0, 0, 0, 0, 0, 0, 0, 0, 0, 0, 0, 0, 0, 0, 0, 0, 0, 0, 0, 0, 0, 0, 0, 0, 0, 0, 0, 0, 0, 0, 0, 0, 0, 0, 0, 0, 0, 0, 0, 0, 0, 0, 0, 0, 0, 0, 0, 0, 0, 0, 0, 0, 0, 0, 0, 0, 0, 0, 0, 0, 0, 0, 0, 0, 0, 0, 0, 0, 0, 0, 0, 0, 0, 0, 0, 0, 0, 0, 0, 0, 0, 0, 0, 0, 0, 0, 0, 0, 0, 0, 0, 0, 0, 0, 0, 0, 0, 0, 0, 0, 0, 0, 0, 0, 0, 0, 0, 0, 0, 0, 0, 0, 0, 0, 0, 0, 0, 0, 0, 0, 0, 0, 0, 0, 0, 0, 0, 0, 0, 0, 0, 0, 0, 0, 0, 1, 1, 1, 1, 1, 1, 1, 1, 1, 1, 1, 1, 1, 1, 1, 1, 1, 1, 1, 1, 1, 1, 1, 1, 1, 1, 1, 1, 1, 1, 1, 1, 1, 1, 1, 1, 1, 1, 1, 1, 1, 1, 1, 1, 1, 1, 1, 1, 1, 1, 1, 1, 1, 1, 1, 1, 1, 1, 1, 1, 1, 1, 1, 1, 1, 1, 1, 1, 1, 1, 1, 1, 1, 1, 1, 1, 1, 1, 1, 1, 1, 1, 1, 1, 1, 1, 1, 1, 1, 1, 1, 1, 1, 1, 1, 1, 1, 1, 1, 1, 1, 1, 1, 1, 1, 1, 1, 1, 1, 1, 1, 1, 1, 1, 1, 1, 1, 1, 1, 1, 1, 1, 1, 1, 1, 1, 1, 1, 1, 1, 1, 1, 1, 1, 1, 1, 1, 1, 1, 1, 1, 1, 1, 1, 1, 1, 1, 1, 1, 1, 1, 1, 1, 1, 1, 1, 1, 1, 1, 1, 1, 1, 1, 1, 1, 1, 1, 1, 1, 1, 1, 1, 1, 1, 1, 1, 1, 1, 1, 1, 1, 1, 1, 1, 1, 1, 0, 0, 0, 0, 0, 0, 0, 0, 0, 0, 0, 0, 0, 0, 0, 0, 0, 0, 0, 0, 0, 0, 0, 0, 0, 0, 0, 0, 0, 0, 0, 0, 0, 0, 0, 0, 0, 0, 0, 0, 0, 0, 0, 0, 0, 0, 0, 0, 0, 0, 0, 0, 0, 0, 0, 0, 0, 0, 0, 0, 0, 0, 0, 0, 0, 0, 0, 0, 0, 0, 0, 0, 0, 0, 0, 0, 0, 0, 0, 0, 0, 0, 0, 0, 0, 0, 0, 0, 0, 0, 0, 0, 0, 0, 0, 0, 0, 0, 0, 0, 0, 0, 0, 0, 0, 0, 0, 0, 0, 0, 0, 0, 0, 0, 0, 0, 0, 0, 0, 0, 0, 0, 0, 0, 0, 0, 0, 0, 0, 0, 0, 0, 0, 0, 0, 0, 0, 0, 0, 0, 0, 0, 0, 0, 0, 0, 0, 0, 0, 0, 0, 0, 0, 0, 0, 0, 0, 0, 0, 0, 0, 0, 0, 0, 0, 0, 0, 0, 0, 0, 0, 0, 0, 0, 0, 0, 0, 0, 0, 0, 0, 0, 0, 0, 0, 0, 0, 0, 0, 0, 0, 0, 0, 0, 0, 0, 0, 0, 0, 0, 0, 0, 0, 0, 0, 0, 0, 0, 0, 0, 0, 0, 0, 0, 0, 0, 0, 0, 0, 0, 0, 0, 0, 0, 0, 0, 0, 0, 0, 0, 0, 0, 0, 1, 0, 0, 1, 1, 1, 0, 1, 1, 0])
_uv = me_cylinder.uv_layers.new(name='UVMap')
_uv.uv.foreach_set('vector', [1.0, 0.9, 1.0, 1.0, 0.9688, 1.0, 0.9688, 0.9, 0.9688, 0.9, 0.9688, 1.0, 0.9375, 1.0, 0.9375, 0.9, 0.9375, 0.9, 0.9375, 1.0, 0.9062, 1.0, 0.9062, 0.9, 0.9062, 0.9, 0.9062, 1.0, 0.875, 1.0, 0.875, 0.9, 0.875, 0.9, 0.875, 1.0, 0.8438, 1.0, 0.8438, 0.9, 0.8438, 0.9, 0.8438, 1.0, 0.8125, 1.0, 0.8125, 0.9, 0.8125, 0.9, 0.8125, 1.0, 0.7812, 1.0, 0.7812, 0.9, 0.7812, 0.9, 0.7812, 1.0, 0.75, 1.0, 0.75, 0.9, 0.75, 0.9, 0.75, 1.0, 0.7188, 1.0, 0.7188, 0.9, 0.7188, 0.9, 0.7188, 1.0, 0.6875, 1.0, 0.6875, 0.9, 0.6875, 0.9, 0.6875, 1.0, 0.6562, 1.0, 0.6563, 0.9, 0.6563, 0.9, 0.6562, 1.0, 0.625, 1.0, 0.625, 0.9, 0.625, 0.9, 0.625, 1.0, 0.5938, 1.0, 0.5938, 0.9, 0.5938, 0.9, 0.5938, 1.0, 0.5625, 1.0, 0.5625, 0.9, 0.5625, 0.9, 0.5625, 1.0, 0.5312, 1.0, 0.5312, 0.9, 0.5312, 0.9, 0.5312, 1.0, 0.5, 1.0, 0.5, 0.9, 0.5, 0.9, 0.5, 1.0, 0.4688, 1.0, 0.4688, 0.9, 0.4688, 0.9, 0.4688, 1.0, 0.4375, 1.0, 0.4375, 0.9, 0.4375, 0.9, 0.4375, 1.0, 0.4062, 1.0, 0.4063, 0.9, 0.4063, 0.9, 0.4062, 1.0, 0.375, 1.0, 0.375, 0.9, 0.375, 0.9, 0.375, 1.0, 0.3438, 1.0, 0.3438, 0.9, 0.3438, 0.9, 0.3438, 1.0, 0.3125, 1.0, 0.3125, 0.9, 0.3125, 0.9, 0.3125, 1.0, 0.2812, 1.0, 0.2812, 0.9, 0.2812, 0.9, 0.2812, 1.0, 0.25, 1.0, 0.25, 0.9, 0.25, 0.9, 0.25, 1.0, 0.2188, 1.0, 0.2188, 0.9, 0.2188, 0.9, 0.2188, 1.0, 0.1875, 1.0, 0.1875, 0.9, 0.1875, 0.9, 0.1875, 1.0, 0.1562, 1.0, 0.1562, 0.9, 0.1562, 0.9, 0.1562, 1.0, 0.125, 1.0, 0.125, 0.9, 0.125, 0.9, 0.125, 1.0, 0.09375, 1.0, 0.09375, 0.9, 0.09375, 0.9, 0.09375, 1.0, 0.0625, 1.0, 0.0625, 0.9, 0.0625, 0.9, 0.0625, 1.0, 0.03125, 1.0, 0.03125, 0.9, 0.03125, 0.9, 0.03125, 1.0, 0.0, 1.0, 0.0, 0.9, 0.75, 0.49, 0.7968, 0.4854, 0.8418, 0.4717, 0.8833, 0.4496, 0.9197, 0.4197, 0.9496, 0.3833, 0.9717, 0.3418, 0.9854, 0.2968, 0.99, 0.25, 0.9854, 0.2032, 0.9717, 0.1582, 0.9496, 0.1167, 0.9197, 0.08029, 0.8833, 0.05045, 0.8418, 0.02827, 0.7968, 0.01461, 0.75, 0.01, 0.7032, 0.01461, 0.6582, 0.02827, 0.6167, 0.05045, 0.5803, 0.08029, 0.5504, 0.1167, 0.5283, 0.1582, 0.5146, 0.2032, 0.51, 0.25, 0.5146, 0.2968, 0.5283, 0.3418, 0.5504, 0.3833, 0.5803, 0.4197, 0.6167, 0.4496, 0.6582, 0.4717, 0.7032, 0.4854, 0.03125, 0.5, 0.03125, 0.6, 0.0, 0.6, 0.0, 0.5, 0.03125, 0.6, 0.03125, 0.7, 0.0, 0.7, 0.0, 0.6, 0.03125, 0.7, 0.03125, 0.8, 0.0, 0.8, 0.0, 0.7, 0.03125, 0.8, 0.03125, 0.9, 0.0, 0.9, 0.0, 0.8, 0.0625, 0.5, 0.0625, 0.6, 0.03125, 0.6, 0.03125, 0.5, 0.0625, 0.6, 0.0625, 0.7, 0.03125, 0.7, 0.03125, 0.6, 0.0625, 0.7, 0.0625, 0.8, 0.03125, 0.8, 0.03125, 0.7, 0.0625, 0.8, 0.0625, 0.9, 0.03125, 0.9, 0.03125, 0.8, 0.09375, 0.5, 0.09375, 0.6, 0.0625, 0.6, 0.0625, 0.5, 0.09375, 0.6, 0.09375, 0.7, 0.0625, 0.7, 0.0625, 0.6, 0.09375, 0.7, 0.09375, 0.8, 0.0625, 0.8, 0.0625, 0.7, 0.09375, 0.8, 0.09375, 0.9, 0.0625, 0.9, 0.0625, 0.8, 0.125, 0.5, 0.125, 0.6, 0.09375, 0.6, 0.09375, 0.5, 0.125, 0.6, 0.125, 0.7, 0.09375, 0.7, 0.09375, 0.6, 0.125, 0.7, 0.125, 0.8, 0.09375, 0.8, 0.09375, 0.7, 0.125, 0.8, 0.125, 0.9, 0.09375, 0.9, 0.09375, 0.8, 0.1562, 0.5, 0.1562, 0.6, 0.125, 0.6, 0.125, 0.5, 0.1562, 0.6, 0.1562, 0.7, 0.125, 0.7, 0.125, 0.6, 0.1562, 0.7, 0.1562, 0.8, 0.125, 0.8, 0.125, 0.7, 0.1562, 0.8, 0.1562, 0.9, 0.125, 0.9, 0.125, 0.8, 0.1875, 0.5, 0.1875, 0.6, 0.1562, 0.6, 0.1562, 0.5, 0.1875, 0.6, 0.1875, 0.7, 0.1562, 0.7, 0.1562, 0.6, 0.1875, 0.7, 0.1875, 0.8, 0.1562, 0.8, 0.1562, 0.7, 0.1875, 0.8, 0.1875, 0.9, 0.1562, 0.9, 0.1562, 0.8, 0.2188, 0.5, 0.2188, 0.6, 0.1875, 0.6, 0.1875, 0.5, 0.2188, 0.6, 0.2188, 0.7, 0.1875, 0.7, 0.1875, 0.6, 0.2188, 0.7, 0.2188, 0.8, 0.1875, 0.8, 0.1875, 0.7, 0.2188, 0.8, 0.2188, 0.9, 0.1875, 0.9, 0.1875, 0.8, 0.25, 0.5, 0.25, 0.6, 0.2188, 0.6, 0.2188, 0.5, 0.25, 0.6, 0.25, 0.7, 0.2188, 0.7, 0.2188, 0.6, 0.25, 0.7, 0.25, 0.8, 0.2188, 0.8, 0.2188, 0.7, 0.25, 0.8, 0.25, 0.9, 0.2188, 0.9, 0.2188, 0.8, 0.2812, 0.5, 0.2812, 0.6, 0.25, 0.6, 0.25, 0.5, 0.2812, 0.6, 0.2812, 0.7, 0.25, 0.7, 0.25, 0.6, 0.2812, 0.7, 0.2812, 0.8, 0.25, 0.8, 0.25, 0.7, 0.2812, 0.8, 0.2812, 0.9, 0.25, 0.9, 0.25, 0.8, 0.3125, 0.5, 0.3125, 0.6, 0.2812, 0.6, 0.2812, 0.5, 0.3125, 0.6, 0.3125, 0.7, 0.2812, 0.7, 0.2812, 0.6, 0.3125, 0.7, 0.3125, 0.8, 0.2812, 0.8, 0.2812, 0.7, 0.3125, 0.8, 0.3125, 0.9, 0.2812, 0.9, 0.2812, 0.8, 0.3438, 0.5, 0.3438, 0.6, 0.3125, 0.6, 0.3125, 0.5, 0.3438, 0.6, 0.3438, 0.7, 0.3125, 0.7, 0.3125, 0.6, 0.3438, 0.7, 0.3438, 0.8, 0.3125, 0.8, 0.3125, 0.7, 0.3438, 0.8, 0.3438, 0.9, 0.3125, 0.9, 0.3125, 0.8, 0.375, 0.5, 0.375, 0.6, 0.3438, 0.6, 0.3438, 0.5, 0.375, 0.6, 0.375, 0.7, 0.3438, 0.7, 0.3438, 0.6, 0.375, 0.7, 0.375, 0.8, 0.3438, 0.8, 0.3438, 0.7, 0.375, 0.8, 0.375, 0.9, 0.3438, 0.9, 0.3438, 0.8, 0.4062, 0.5, 0.4062, 0.6, 0.375, 0.6, 0.375, 0.5, 0.4062, 0.6, 0.4062, 0.7, 0.375, 0.7, 0.375, 0.6, 0.4062, 0.7, 0.4063, 0.8, 0.375, 0.8, 0.375, 0.7, 0.4063, 0.8, 0.4063, 0.9, 0.375, 0.9, 0.375, 0.8, 0.4375, 0.5, 0.4375, 0.6, 0.4062, 0.6, 0.4062, 0.5, 0.4375, 0.6, 0.4375, 0.7, 0.4062, 0.7, 0.4062, 0.6, 0.4375, 0.7, 0.4375, 0.8, 0.4063, 0.8, 0.4062, 0.7, 0.4375, 0.8, 0.4375, 0.9, 0.4063, 0.9, 0.4063, 0.8, 0.4688, 0.5, 0.4688, 0.6, 0.4375, 0.6, 0.4375, 0.5, 0.4688, 0.6, 0.4687, 0.7, 0.4375, 0.7, 0.4375, 0.6, 0.4687, 0.7, 0.4688, 0.8, 0.4375, 0.8, 0.4375, 0.7, 0.4688, 0.8, 0.4688, 0.9, 0.4375, 0.9, 0.4375, 0.8, 0.5, 0.5, 0.5, 0.6, 0.4688, 0.6, 0.4688, 0.5, 0.5, 0.6, 0.5, 0.7, 0.4687, 0.7, 0.4688, 0.6, 0.5, 0.7, 0.5, 0.8, 0.4688, 0.8, 0.4687, 0.7, 0.5, 0.8, 0.5, 0.9, 0.4688, 0.9, 0.4688, 0.8, 0.5312, 0.5, 0.5312, 0.6, 0.5, 0.6, 0.5, 0.5, 0.5312, 0.6, 0.5312, 0.7, 0.5, 0.7, 0.5, 0.6, 0.5312, 0.7, 0.5312, 0.8, 0.5, 0.8, 0.5, 0.7, 0.5312, 0.8, 0.5312, 0.9, 0.5, 0.9, 0.5, 0.8, 0.5625, 0.5, 0.5625, 0.6, 0.5312, 0.6, 0.5312, 0.5, 0.5625, 0.6, 0.5625, 0.7, 0.5312, 0.7, 0.5312, 0.6, 0.5625, 0.7, 0.5625, 0.8, 0.5312, 0.8, 0.5312, 0.7, 0.5625, 0.8, 0.5625, 0.9, 0.5312, 0.9, 0.5312, 0.8, 0.5938, 0.5, 0.5938, 0.6, 0.5625, 0.6, 0.5625, 0.5, 0.5938, 0.6, 0.5938, 0.7, 0.5625, 0.7, 0.5625, 0.6, 0.5938, 0.7, 0.5938, 0.8, 0.5625, 0.8, 0.5625, 0.7, 0.5938, 0.8, 0.5938, 0.9, 0.5625, 0.9, 0.5625, 0.8, 0.625, 0.5, 0.625, 0.6, 0.5938, 0.6, 0.5938, 0.5, 0.625, 0.6, 0.625, 0.7, 0.5938, 0.7, 0.5938, 0.6, 0.625, 0.7, 0.625, 0.8, 0.5938, 0.8, 0.5938, 0.7, 0.625, 0.8, 0.625, 0.9, 0.5938, 0.9, 0.5938, 0.8, 0.6562, 0.5, 0.6562, 0.6, 0.625, 0.6, 0.625, 0.5, 0.6562, 0.6, 0.6562, 0.7, 0.625, 0.7, 0.625, 0.6, 0.6562, 0.7, 0.6563, 0.8, 0.625, 0.8, 0.625, 0.7, 0.6563, 0.8, 0.6563, 0.9, 0.625, 0.9, 0.625, 0.8, 0.6875, 0.5, 0.6875, 0.6, 0.6562, 0.6, 0.6562, 0.5, 0.6875, 0.6, 0.6875, 0.7, 0.6562, 0.7, 0.6562, 0.6, 0.6875, 0.7, 0.6875, 0.8, 0.6563, 0.8, 0.6562, 0.7, 0.6875, 0.8, 0.6875, 0.9, 0.6563, 0.9, 0.6563, 0.8, 0.7188, 0.5, 0.7188, 0.6, 0.6875, 0.6, 0.6875, 0.5, 0.7188, 0.6, 0.7188, 0.65, 0.7188, 0.7, 0.6875, 0.7, 0.6875, 0.6, 0.7188, 0.7, 0.7188, 0.8, 0.6875, 0.8, 0.6875, 0.7, 0.7188, 0.8, 0.7188, 0.85, 0.7188, 0.9, 0.6875, 0.9, 0.6875, 0.8, 0.75, 0.5, 0.75, 0.6, 0.7188, 0.6, 0.7188, 0.5, 0.75, 0.9, 0.0, 0.0, 0.0, 0.0, 0.7812, 0.9, 0.75, 0.7, 0.75, 0.8, 0.7344, 0.8, 0.7188, 0.8, 0.7188, 0.7, 0.7344, 0.7, 0.7812, 0.5, 0.7812, 0.6, 0.75, 0.6, 0.75, 0.5, 0.0, 0.75, 0.7344, 0.8, 0.75, 0.8, 0.7812, 0.7, 0.7812, 0.8, 0.75, 0.8, 0.75, 0.7, 0.8125, 0.5, 0.8125, 0.6, 0.7812, 0.6, 0.7812, 0.5, 0.8125, 0.6, 0.8125, 0.7, 0.7812, 0.7, 0.7812, 0.6, 0.8125, 0.7, 0.8125, 0.75, 0.8125, 0.8, 0.7812, 0.8, 0.7812, 0.7, 0.8125, 0.8, 0.8125, 0.9, 0.7812, 0.9, 0.7812, 0.8, 0.8438, 0.5, 0.8438, 0.6, 0.8125, 0.6, 0.8125, 0.5, 0.8438, 0.6, 0.8437, 0.7, 0.8125, 0.7, 0.8125, 0.6, 0.8437, 0.7, 0.8438, 0.8, 0.8125, 0.8, 0.8125, 0.75, 0.8125, 0.7, 0.8438, 0.8, 0.8438, 0.9, 0.8125, 0.9, 0.8125, 0.8, 0.875, 0.5, 0.875, 0.6, 0.8438, 0.6, 0.8438, 0.5, 0.875, 0.6, 0.875, 0.7, 0.8437, 0.7, 0.8438, 0.6, 0.875, 0.7, 0.875, 0.8, 0.8438, 0.8, 0.8437, 0.7, 0.875, 0.8, 0.875, 0.9, 0.8438, 0.9, 0.8438, 0.8, 0.9062, 0.5, 0.9062, 0.6, 0.875, 0.6, 0.875, 0.5, 0.9062, 0.6, 0.9062, 0.7, 0.875, 0.7, 0.875, 0.6, 0.9062, 0.7, 0.9062, 0.8, 0.875, 0.8, 0.875, 0.7, 0.9062, 0.8, 0.9062, 0.9, 0.875, 0.9, 0.875, 0.8, 0.9375, 0.5, 0.9375, 0.6, 0.9062, 0.6, 0.9062, 0.5, 0.9375, 0.6, 0.9375, 0.7, 0.9062, 0.7, 0.9062, 0.6, 0.9375, 0.7, 0.9375, 0.8, 0.9062, 0.8, 0.9062, 0.7, 0.9375, 0.8, 0.9375, 0.9, 0.9062, 0.9, 0.9062, 0.8, 0.9688, 0.5, 0.9688, 0.6, 0.9375, 0.6, 0.9375, 0.5, 0.9688, 0.6, 0.9688, 0.7, 0.9375, 0.7, 0.9375, 0.6, 0.9688, 0.7, 0.9688, 0.8, 0.9375, 0.8, 0.9375, 0.7, 0.9688, 0.8, 0.9688, 0.9, 0.9375, 0.9, 0.9375, 0.8, 1.0, 0.5, 1.0, 0.6, 0.9688, 0.6, 0.9688, 0.5, 1.0, 0.6, 1.0, 0.7, 0.9688, 0.7, 0.9688, 0.6, 1.0, 0.7, 1.0, 0.8, 0.9688, 0.8, 0.9688, 0.7, 1.0, 0.8, 1.0, 0.9, 0.9688, 0.9, 0.9688, 0.8, 0.0, 1.0, 0.02128, 1.0, 0.02128, 0.75, 0.0, 0.75, 0.0, 0.25, 0.02128, 0.25, 0.02128, 0.0, 0.0, 0.0, 0.02128, 1.0, 0.04255, 1.0, 0.04255, 0.75, 0.02128, 0.75, 0.02128, 0.25, 0.04255, 0.25, 0.04255, 0.0, 0.02128, 0.0, 0.02128, 0.5, 0.04255, 0.5, 0.04255, 0.25, 0.02128, 0.25, 0.02128, 0.75, 0.04255, 0.75, 0.04255, 0.5, 0.02128, 0.5, 0.04255, 1.0, 0.06383, 1.0, 0.06383, 0.75, 0.04255, 0.75, 0.04255, 0.25, 0.06383, 0.25, 0.06383, 0.0, 0.04255, 0.0, 0.04255, 0.5, 0.06383, 0.5, 0.06383, 0.25, 0.04255, 0.25, 0.04255, 0.75, 0.06383, 0.75, 0.06383, 0.5, 0.04255, 0.5, 0.06383, 1.0, 0.08511, 1.0, 0.08511, 0.75, 0.06383, 0.75, 0.06383, 0.25, 0.08511, 0.25, 0.08511, 0.0, 0.06383, 0.0, 0.06383, 0.5, 0.08511, 0.5, 0.08511, 0.25, 0.06383, 0.25, 0.06383, 0.75, 0.08511, 0.75, 0.08511, 0.5, 0.06383, 0.5, 0.08511, 1.0, 0.1064, 1.0, 0.1064, 0.75, 0.08511, 0.75, 0.08511, 0.25, 0.1064, 0.25, 0.1064, 0.0, 0.08511, 0.0, 0.08511, 0.5, 0.1064, 0.5, 0.1064, 0.25, 0.08511, 0.25, 0.08511, 0.75, 0.1064, 0.75, 0.1064, 0.5, 0.08511, 0.5, 0.1064, 1.0, 0.1277, 1.0, 0.1277, 0.75, 0.1064, 0.75, 0.1064, 0.25, 0.1277, 0.25, 0.1277, 0.0, 0.1064, 0.0, 0.1064, 0.5, 0.1277, 0.5, 0.1277, 0.25, 0.1064, 0.25, 0.1064, 0.75, 0.1277, 0.75, 0.1277, 0.5, 0.1064, 0.5, 0.1277, 1.0, 0.1489, 1.0, 0.1489, 0.75, 0.1277, 0.75, 0.1277, 0.25, 0.1489, 0.25, 0.1489, 0.0, 0.1277, 0.0, 0.1277, 0.5, 0.1489, 0.5, 0.1489, 0.25, 0.1277, 0.25, 0.1277, 0.75, 0.1489, 0.75, 0.1489, 0.5, 0.1277, 0.5, 0.1489, 1.0, 0.1702, 1.0, 0.1702, 0.75, 0.1489, 0.75, 0.1489, 0.25, 0.1702, 0.25, 0.1702, 0.0, 0.1489, 0.0, 0.1489, 0.5, 0.1702, 0.5, 0.1702, 0.25, 0.1489, 0.25, 0.1489, 0.75, 0.1702, 0.75, 0.1702, 0.5, 0.1489, 0.5, 0.1702, 1.0, 0.1915, 1.0, 0.1915, 0.75, 0.1702, 0.75, 0.1702, 0.25, 0.1915, 0.25, 0.1915, 0.0, 0.1702, 0.0, 0.1702, 0.5, 0.1915, 0.5, 0.1915, 0.25, 0.1702, 0.25, 0.1702, 0.75, 0.1915, 0.75, 0.1915, 0.5, 0.1702, 0.5, 0.1915, 1.0, 0.2128, 1.0, 0.2128, 0.75, 0.1915, 0.75, 0.1915, 0.25, 0.2128, 0.25, 0.2128, 0.0, 0.1915, 0.0, 0.1915, 0.5, 0.2128, 0.5, 0.2128, 0.25, 0.1915, 0.25, 0.1915, 0.75, 0.2128, 0.75, 0.2128, 0.5, 0.1915, 0.5, 0.2128, 1.0, 0.234, 1.0, 0.234, 0.75, 0.2128, 0.75, 0.2128, 0.25, 0.234, 0.25, 0.234, 0.0, 0.2128, 0.0, 0.2128, 0.5, 0.234, 0.5, 0.234, 0.25, 0.2128, 0.25, 0.2128, 0.75, 0.234, 0.75, 0.234, 0.5, 0.2128, 0.5, 0.234, 1.0, 0.2553, 1.0, 0.2553, 0.75, 0.234, 0.75, 0.234, 0.25, 0.2553, 0.25, 0.2553, 0.0, 0.234, 0.0, 0.234, 0.5, 0.2553, 0.5, 0.2553, 0.25, 0.234, 0.25, 0.234, 0.75, 0.2553, 0.75, 0.2553, 0.5, 0.234, 0.5, 0.2553, 1.0, 0.2766, 1.0, 0.2766, 0.75, 0.2553, 0.75, 0.2553, 0.25, 0.2766, 0.25, 0.2766, 0.0, 0.2553, 0.0, 0.2553, 0.5, 0.2766, 0.5, 0.2766, 0.25, 0.2553, 0.25, 0.2553, 0.75, 0.2766, 0.75, 0.2766, 0.5, 0.2553, 0.5, 0.2766, 1.0, 0.2979, 1.0, 0.2979, 0.75, 0.2766, 0.75, 0.2766, 0.25, 0.2979, 0.25, 0.2979, 0.0, 0.2766, 0.0, 0.2766, 0.5, 0.2979, 0.5, 0.2979, 0.25, 0.2766, 0.25, 0.2766, 0.75, 0.2979, 0.75, 0.2979, 0.5, 0.2766, 0.5, 0.2979, 1.0, 0.3191, 1.0, 0.3191, 0.75, 0.2979, 0.75, 0.2979, 0.25, 0.3191, 0.25, 0.3191, 0.0, 0.2979, 0.0, 0.2979, 0.5, 0.3191, 0.5, 0.3191, 0.25, 0.2979, 0.25, 0.2979, 0.75, 0.3191, 0.75, 0.3191, 0.5, 0.2979, 0.5, 0.3191, 1.0, 0.3404, 1.0, 0.3404, 0.75, 0.3191, 0.75, 0.3191, 0.25, 0.3404, 0.25, 0.3404, 0.0, 0.3191, 0.0, 0.3191, 0.5, 0.3404, 0.5, 0.3404, 0.25, 0.3191, 0.25, 0.3191, 0.75, 0.3404, 0.75, 0.3404, 0.5, 0.3191, 0.5, 0.3404, 1.0, 0.3617, 1.0, 0.3617, 0.75, 0.3404, 0.75, 0.3404, 0.25, 0.3617, 0.25, 0.3617, 0.0, 0.3404, 0.0, 0.3404, 0.5, 0.3617, 0.5, 0.3617, 0.25, 0.3404, 0.25, 0.3404, 0.75, 0.3617, 0.75, 0.3617, 0.5, 0.3404, 0.5, 0.3617, 1.0, 0.383, 1.0, 0.383, 0.75, 0.3617, 0.75, 0.3617, 0.25, 0.383, 0.25, 0.383, 0.0, 0.3617, 0.0, 0.3617, 0.5, 0.383, 0.5, 0.383, 0.25, 0.3617, 0.25, 0.3617, 0.75, 0.383, 0.75, 0.383, 0.5, 0.3617, 0.5, 0.383, 1.0, 0.4043, 1.0, 0.4043, 0.75, 0.383, 0.75, 0.383, 0.25, 0.4043, 0.25, 0.4043, 0.0, 0.383, 0.0, 0.383, 0.5, 0.4043, 0.5, 0.4043, 0.25, 0.383, 0.25, 0.383, 0.75, 0.4043, 0.75, 0.4043, 0.5, 0.383, 0.5, 0.4043, 1.0, 0.4255, 1.0, 0.4255, 0.75, 0.4043, 0.75, 0.4043, 0.25, 0.4255, 0.25, 0.4255, 0.0, 0.4043, 0.0, 0.4043, 0.5, 0.4255, 0.5, 0.4255, 0.25, 0.4043, 0.25, 0.4043, 0.75, 0.4255, 0.75, 0.4255, 0.5, 0.4043, 0.5, 0.4255, 1.0, 0.4468, 1.0, 0.4468, 0.75, 0.4255, 0.75, 0.4255, 0.25, 0.4468, 0.25, 0.4468, 0.0, 0.4255, 0.0, 0.4255, 0.5, 0.4468, 0.5, 0.4468, 0.25, 0.4255, 0.25, 0.4255, 0.75, 0.4468, 0.75, 0.4468, 0.5, 0.4255, 0.5, 0.4468, 1.0, 0.4681, 1.0, 0.4681, 0.75, 0.4468, 0.75, 0.4468, 0.25, 0.4681, 0.25, 0.4681, 0.0, 0.4468, 0.0, 0.4468, 0.5, 0.4681, 0.5, 0.4681, 0.25, 0.4468, 0.25, 0.4468, 0.75, 0.4681, 0.75, 0.4681, 0.5, 0.4468, 0.5, 0.4681, 1.0, 0.4894, 1.0, 0.4894, 0.75, 0.4681, 0.75, 0.4681, 0.25, 0.4894, 0.25, 0.4894, 0.0, 0.4681, 0.0, 0.4681, 0.5, 0.4894, 0.5, 0.4894, 0.25, 0.4681, 0.25, 0.4681, 0.75, 0.4894, 0.75, 0.4894, 0.5, 0.4681, 0.5, 0.4894, 1.0, 0.5106, 1.0, 0.5106, 0.75, 0.4894, 0.75, 0.4894, 0.25, 0.5106, 0.25, 0.5106, 0.0, 0.4894, 0.0, 0.4894, 0.5, 0.5106, 0.5, 0.5106, 0.25, 0.4894, 0.25, 0.4894, 0.75, 0.5106, 0.75, 0.5106, 0.5, 0.4894, 0.5, 0.5106, 1.0, 0.5319, 1.0, 0.5319, 0.75, 0.5106, 0.75, 0.5106, 0.25, 0.5319, 0.25, 0.5319, 0.0, 0.5106, 0.0, 0.5106, 0.5, 0.5319, 0.5, 0.5319, 0.25, 0.5106, 0.25, 0.5106, 0.75, 0.5319, 0.75, 0.5319, 0.5, 0.5106, 0.5, 0.5319, 1.0, 0.5532, 1.0, 0.5532, 0.75, 0.5319, 0.75, 0.5319, 0.25, 0.5532, 0.25, 0.5532, 0.0, 0.5319, 0.0, 0.5319, 0.5, 0.5532, 0.5, 0.5532, 0.25, 0.5319, 0.25, 0.5319, 0.75, 0.5532, 0.75, 0.5532, 0.5, 0.5319, 0.5, 0.5532, 1.0, 0.5745, 1.0, 0.5745, 0.75, 0.5532, 0.75, 0.5532, 0.25, 0.5745, 0.25, 0.5745, 0.0, 0.5532, 0.0, 0.5532, 0.5, 0.5745, 0.5, 0.5745, 0.25, 0.5532, 0.25, 0.5532, 0.75, 0.5745, 0.75, 0.5745, 0.5, 0.5532, 0.5, 0.5745, 1.0, 0.5957, 1.0, 0.5957, 0.75, 0.5745, 0.75, 0.5745, 0.25, 0.5957, 0.25, 0.5957, 0.0, 0.5745, 0.0, 0.5745, 0.5, 0.5957, 0.5, 0.5957, 0.25, 0.5745, 0.25, 0.5745, 0.75, 0.5957, 0.75, 0.5957, 0.5, 0.5745, 0.5, 0.5957, 1.0, 0.617, 1.0, 0.617, 0.75, 0.5957, 0.75, 0.5957, 0.25, 0.617, 0.25, 0.617, 0.0, 0.5957, 0.0, 0.5957, 0.5, 0.617, 0.5, 0.617, 0.25, 0.5957, 0.25, 0.5957, 0.75, 0.617, 0.75, 0.617, 0.5, 0.5957, 0.5, 0.617, 1.0, 0.6383, 1.0, 0.6383, 0.75, 0.617, 0.75, 0.617, 0.25, 0.6383, 0.25, 0.6383, 0.0, 0.617, 0.0, 0.617, 0.5, 0.6383, 0.5, 0.6383, 0.25, 0.617, 0.25, 0.617, 0.75, 0.6383, 0.75, 0.6383, 0.5, 0.617, 0.5, 0.6383, 1.0, 0.6596, 1.0, 0.6596, 0.75, 0.6383, 0.75, 0.6383, 0.25, 0.6596, 0.25, 0.6596, 0.0, 0.6383, 0.0, 0.6383, 0.5, 0.6596, 0.5, 0.6596, 0.25, 0.6383, 0.25, 0.6383, 0.75, 0.6596, 0.75, 0.6596, 0.5, 0.6383, 0.5, 0.6596, 1.0, 0.6809, 1.0, 0.6809, 0.75, 0.6596, 0.75, 0.6596, 0.25, 0.6809, 0.25, 0.6809, 0.0, 0.6596, 0.0, 0.6596, 0.5, 0.6809, 0.5, 0.6809, 0.25, 0.6596, 0.25, 0.6596, 0.75, 0.6809, 0.75, 0.6809, 0.5, 0.6596, 0.5, 0.6809, 1.0, 0.7021, 1.0, 0.7021, 0.75, 0.6809, 0.75, 0.6809, 0.25, 0.7021, 0.25, 0.7021, 0.0, 0.6809, 0.0, 0.6809, 0.5, 0.7021, 0.5, 0.7021, 0.25, 0.6809, 0.25, 0.6809, 0.75, 0.7021, 0.75, 0.7021, 0.5, 0.6809, 0.5, 0.7021, 1.0, 0.7234, 1.0, 0.7234, 0.75, 0.7021, 0.75, 0.7021, 0.25, 0.7234, 0.25, 0.7234, 0.0, 0.7021, 0.0, 0.7021, 0.5, 0.7234, 0.5, 0.7234, 0.25, 0.7021, 0.25, 0.7021, 0.75, 0.7234, 0.75, 0.7234, 0.5, 0.7021, 0.5, 0.7234, 1.0, 0.7447, 1.0, 0.7447, 0.75, 0.7234, 0.75, 0.7234, 0.25, 0.7447, 0.25, 0.7447, 0.0, 0.7234, 0.0, 0.7234, 0.5, 0.7447, 0.5, 0.7447, 0.25, 0.7234, 0.25, 0.7234, 0.75, 0.7447, 0.75, 0.7447, 0.5, 0.7234, 0.5, 0.7447, 1.0, 0.766, 1.0, 0.766, 0.75, 0.7447, 0.75, 0.7447, 0.25, 0.766, 0.25, 0.766, 0.0, 0.7447, 0.0, 0.7447, 0.5, 0.766, 0.5, 0.766, 0.25, 0.7447, 0.25, 0.7447, 0.75, 0.766, 0.75, 0.766, 0.5, 0.7447, 0.5, 0.766, 1.0, 0.7872, 1.0, 0.7872, 0.75, 0.766, 0.75, 0.766, 0.25, 0.7872, 0.25, 0.7872, 0.0, 0.766, 0.0, 0.766, 0.5, 0.7872, 0.5, 0.7872, 0.25, 0.766, 0.25, 0.766, 0.75, 0.7872, 0.75, 0.7872, 0.5, 0.766, 0.5, 0.7872, 1.0, 0.8085, 1.0, 0.8085, 0.75, 0.7872, 0.75, 0.7872, 0.25, 0.8085, 0.25, 0.8085, 0.0, 0.7872, 0.0, 0.7872, 0.5, 0.8085, 0.5, 0.8085, 0.25, 0.7872, 0.25, 0.7872, 0.75, 0.8085, 0.75, 0.8085, 0.5, 0.7872, 0.5, 0.8085, 1.0, 0.8298, 1.0, 0.8298, 0.75, 0.8085, 0.75, 0.8085, 0.25, 0.8298, 0.25, 0.8298, 0.0, 0.8085, 0.0, 0.8085, 0.5, 0.8298, 0.5, 0.8298, 0.25, 0.8085, 0.25, 0.8085, 0.75, 0.8298, 0.75, 0.8298, 0.5, 0.8085, 0.5, 0.8298, 1.0, 0.8511, 1.0, 0.8511, 0.75, 0.8298, 0.75, 0.8298, 0.25, 0.8511, 0.25, 0.8511, 0.0, 0.8298, 0.0, 0.8298, 0.5, 0.8511, 0.5, 0.8511, 0.25, 0.8298, 0.25, 0.8298, 0.75, 0.8511, 0.75, 0.8511, 0.5, 0.8298, 0.5, 0.8511, 1.0, 0.8723, 1.0, 0.8723, 0.75, 0.8511, 0.75, 0.8511, 0.25, 0.8723, 0.25, 0.8723, 0.0, 0.8511, 0.0, 0.8511, 0.5, 0.8723, 0.5, 0.8723, 0.25, 0.8511, 0.25, 0.8511, 0.75, 0.8723, 0.75, 0.8723, 0.5, 0.8511, 0.5, 0.8723, 1.0, 0.8936, 1.0, 0.8936, 0.75, 0.8723, 0.75, 0.8723, 0.25, 0.8936, 0.25, 0.8936, 0.0, 0.8723, 0.0, 0.8723, 0.5, 0.8936, 0.5, 0.8936, 0.25, 0.8723, 0.25, 0.8723, 0.75, 0.8936, 0.75, 0.8936, 0.5, 0.8723, 0.5, 0.8936, 1.0, 0.9149, 1.0, 0.9149, 0.75, 0.8936, 0.75, 0.8936, 0.25, 0.9149, 0.25, 0.9149, 0.0, 0.8936, 0.0, 0.8936, 0.5, 0.9149, 0.5, 0.9149, 0.25, 0.8936, 0.25, 0.8936, 0.75, 0.9149, 0.75, 0.9149, 0.5, 0.8936, 0.5, 0.9149, 1.0, 0.9362, 1.0, 0.9362, 0.75, 0.9149, 0.75, 0.9149, 0.25, 0.9362, 0.25, 0.9362, 0.0, 0.9149, 0.0, 0.9149, 0.5, 0.9362, 0.5, 0.9362, 0.25, 0.9149, 0.25, 0.9149, 0.75, 0.9362, 0.75, 0.9362, 0.5, 0.9149, 0.5, 0.9362, 1.0, 0.9574, 1.0, 0.9574, 0.75, 0.9362, 0.75, 0.9362, 0.25, 0.9574, 0.25, 0.9574, 0.0, 0.9362, 0.0, 0.9362, 0.5, 0.9574, 0.5, 0.9574, 0.25, 0.9362, 0.25, 0.9362, 0.75, 0.9574, 0.75, 0.9574, 0.5, 0.9362, 0.5, 0.9574, 1.0, 0.9787, 1.0, 0.9787, 0.75, 0.9574, 0.75, 0.9574, 0.25, 0.9787, 0.25, 0.9787, 0.0, 0.9574, 0.0, 0.9574, 0.5, 0.9787, 0.5, 0.9787, 0.25, 0.9574, 0.25, 0.9574, 0.75, 0.9787, 0.75, 0.9787, 0.5, 0.9574, 0.5, 0.9787, 1.0, 1.0, 1.0, 1.0, 0.75, 0.9787, 0.75, 0.9787, 0.25, 1.0, 0.25, 1.0, 0.0, 0.9787, 0.0, 0.9787, 0.5, 1.0, 0.5, 1.0, 0.25, 0.9787, 0.25, 0.9787, 0.75, 1.0, 0.75, 1.0, 0.5, 0.9787, 0.5, 0.7812, 0.8, 0.7812, 0.9, 0.0, 0.0, 0.7812, 0.8, 0.0, 0.0, 0.0, 0.75, 0.75, 0.8, 0.75, 0.7, 0.7344, 0.7, 0.7188, 0.7, 0.8594, 0.6, 1.0, 0.5, 1.0, 0.75, 0.8594, 0.6, 0.7188, 0.7, 0.7188, 0.65, 0.7188, 0.6, 0.75, 0.6, 1.0, 0.25, 0.75, 0.6, 0.7812, 0.6, 1.0, 0.0, 1.0, 0.25, 0.7812, 0.6, 0.7812, 0.7, 1.0, 0.0, 0.75, 0.7, 1.0, 0.75, 1.0, 1.0, 0.7812, 0.7, 0.6875, 1.0, 0.7188, 1.0, 0.7188, 1.0, 0.6875, 1.0, 0.4062, 1.0, 0.4375, 1.0, 0.4375, 1.0, 0.4062, 1.0, 0.125, 1.0, 0.1562, 1.0, 0.1562, 1.0, 0.125, 1.0, 0.8125, 1.0, 0.8438, 1.0, 0.8438, 1.0, 0.8125, 1.0, 0.5312, 1.0, 0.5625, 1.0, 0.5625, 1.0, 0.5312, 1.0, 0.25, 1.0, 0.2812, 1.0, 0.2812, 1.0, 0.25, 1.0, 0.9375, 1.0, 0.9688, 1.0, 0.9688, 1.0, 0.9375, 1.0, 0.6562, 1.0, 0.6875, 1.0, 0.6875, 1.0, 0.6562, 1.0, 0.375, 1.0, 0.4062, 1.0, 0.4062, 1.0, 0.375, 1.0, 0.09375, 1.0, 0.125, 1.0, 0.125, 1.0, 0.09375, 1.0, 0.7812, 1.0, 0.8125, 1.0, 0.8125, 1.0, 0.7812, 1.0, 0.5, 1.0, 0.5312, 1.0, 0.5312, 1.0, 0.5, 1.0, 0.2188, 1.0, 0.25, 1.0, 0.25, 1.0, 0.2188, 1.0, 0.9062, 1.0, 0.9375, 1.0, 0.9375, 1.0, 0.9062, 1.0, 0.625, 1.0, 0.6562, 1.0, 0.6562, 1.0, 0.625, 1.0, 0.3438, 1.0, 0.375, 1.0, 0.375, 1.0, 0.3438, 1.0, 0.0625, 1.0, 0.09375, 1.0, 0.09375, 1.0, 0.0625, 1.0, 0.75, 1.0, 0.7812, 1.0, 0.7812, 1.0, 0.75, 1.0, 0.4688, 1.0, 0.5, 1.0, 0.5, 1.0, 0.4688, 1.0, 0.1875, 1.0, 0.2188, 1.0, 0.2188, 1.0, 0.1875, 1.0, 0.875, 1.0, 0.9062, 1.0, 0.9062, 1.0, 0.875, 1.0, 0.5938, 1.0, 0.625, 1.0, 0.625, 1.0, 0.5938, 1.0, 0.3125, 1.0, 0.3438, 1.0, 0.3438, 1.0, 0.3125, 1.0, 0.03125, 1.0, 0.0625, 1.0, 0.0625, 1.0, 0.03125, 1.0, 0.7188, 1.0, 0.75, 1.0, 0.75, 1.0, 0.7188, 1.0, 0.4375, 1.0, 0.4688, 1.0, 0.4688, 1.0, 0.4375, 1.0, 0.1562, 1.0, 0.1875, 1.0, 0.1875, 1.0, 0.1562, 1.0, 0.8438, 1.0, 0.875, 1.0, 0.875, 1.0, 0.8438, 1.0, 0.5625, 1.0, 0.5938, 1.0, 0.5938, 1.0, 0.5625, 1.0, 0.2812, 1.0, 0.3125, 1.0, 0.3125, 1.0, 0.2812, 1.0, 0.9688, 1.0, 1.0, 1.0, 1.0, 1.0, 0.9688, 1.0, 0.0, 1.0, 0.03125, 1.0, 0.03125, 1.0, 0.0, 1.0, 0.7188, 1.0, 0.75, 1.0, 0.75, 1.0, 0.7188, 1.0, 0.2812, 1.0, 0.3125, 1.0, 0.3125, 1.0, 0.2812, 1.0, 0.6875, 1.0, 0.7188, 1.0, 0.7188, 1.0, 0.6875, 1.0, 0.25, 1.0, 0.2812, 1.0, 0.2812, 1.0, 0.25, 1.0, 0.6562, 1.0, 0.6875, 1.0, 0.6875, 1.0, 0.6562, 1.0, 0.2188, 1.0, 0.25, 1.0, 0.25, 1.0, 0.2188, 1.0, 0.625, 1.0, 0.6562, 1.0, 0.6562, 1.0, 0.625, 1.0, 0.1875, 1.0, 0.2188, 1.0, 0.2188, 1.0, 0.1875, 1.0, 0.5938, 1.0, 0.625, 1.0, 0.625, 1.0, 0.5938, 1.0, 0.1562, 1.0, 0.1875, 1.0, 0.1875, 1.0, 0.1562, 1.0, 0.5625, 1.0, 0.5938, 1.0, 0.5938, 1.0, 0.5625, 1.0, 0.9688, 1.0, 1.0, 1.0, 1.0, 1.0, 0.9688, 1.0, 0.125, 1.0, 0.1562, 1.0, 0.1562, 1.0, 0.125, 1.0, 0.5312, 1.0, 0.5625, 1.0, 0.5625, 1.0, 0.5312, 1.0, 0.9375, 1.0, 0.9688, 1.0, 0.9688, 1.0, 0.9375, 1.0, 0.09375, 1.0, 0.125, 1.0, 0.125, 1.0, 0.09375, 1.0, 0.5, 1.0, 0.5312, 1.0, 0.5312, 1.0, 0.5, 1.0, 0.9062, 1.0, 0.9375, 1.0, 0.9375, 1.0, 0.9062, 1.0, 0.0625, 1.0, 0.09375, 1.0, 0.09375, 1.0, 0.0625, 1.0, 0.4688, 1.0, 0.5, 1.0, 0.5, 1.0, 0.4688, 1.0, 0.875, 1.0, 0.9062, 1.0, 0.9062, 1.0, 0.875, 1.0, 0.03125, 1.0, 0.0625, 1.0, 0.0625, 1.0, 0.03125, 1.0, 0.4375, 1.0, 0.4688, 1.0, 0.4688, 1.0, 0.4375, 1.0, 0.8438, 1.0, 0.875, 1.0, 0.875, 1.0, 0.8438, 1.0, 0.0, 1.0, 0.03125, 1.0, 0.03125, 1.0, 0.0, 1.0, 0.4062, 1.0, 0.4375, 1.0, 0.4375, 1.0, 0.4062, 1.0, 0.8125, 1.0, 0.8438, 1.0, 0.8438, 1.0, 0.8125, 1.0, 0.375, 1.0, 0.4062, 1.0, 0.4062, 1.0, 0.375, 1.0, 0.7812, 1.0, 0.8125, 1.0, 0.8125, 1.0, 0.7812, 1.0, 0.3438, 1.0, 0.375, 1.0, 0.375, 1.0, 0.3438, 1.0, 0.75, 1.0, 0.7812, 1.0, 0.7812, 1.0, 0.75, 1.0, 0.3125, 1.0, 0.3438, 1.0, 0.3438, 1.0, 0.3125, 1.0, 0.5938, 1.0, 0.625, 1.0, 0.625, 1.0, 0.5938, 1.0, 0.1562, 1.0, 0.1875, 1.0, 0.1875, 1.0, 0.1562, 1.0, 0.5625, 1.0, 0.5938, 1.0, 0.5938, 1.0, 0.5625, 1.0, 0.9688, 1.0, 1.0, 1.0, 1.0, 1.0, 0.9688, 1.0, 0.125, 1.0, 0.1562, 1.0, 0.1562, 1.0, 0.125, 1.0, 0.5312, 1.0, 0.5625, 1.0, 0.5625, 1.0, 0.5312, 1.0, 0.9375, 1.0, 0.9688, 1.0, 0.9688, 1.0, 0.9375, 1.0, 0.09375, 1.0, 0.125, 1.0, 0.125, 1.0, 0.09375, 1.0, 0.5, 1.0, 0.5312, 1.0, 0.5312, 1.0, 0.5, 1.0, 0.9062, 1.0, 0.9375, 1.0, 0.9375, 1.0, 0.9062, 1.0, 0.0625, 1.0, 0.09375, 1.0, 0.09375, 1.0, 0.0625, 1.0, 0.4688, 1.0, 0.5, 1.0, 0.5, 1.0, 0.4688, 1.0, 0.875, 1.0, 0.9062, 1.0, 0.9062, 1.0, 0.875, 1.0, 0.03125, 1.0, 0.0625, 1.0, 0.0625, 1.0, 0.03125, 1.0, 0.4375, 1.0, 0.4688, 1.0, 0.4688, 1.0, 0.4375, 1.0, 0.8438, 1.0, 0.875, 1.0, 0.875, 1.0, 0.8438, 1.0, 0.0, 1.0, 0.03125, 1.0, 0.03125, 1.0, 0.0, 1.0, 0.4062, 1.0, 0.4375, 1.0, 0.4375, 1.0, 0.4062, 1.0, 0.8125, 1.0, 0.8438, 1.0, 0.8438, 1.0, 0.8125, 1.0, 0.375, 1.0, 0.4062, 1.0, 0.4062, 1.0, 0.375, 1.0, 0.7812, 1.0, 0.8125, 1.0, 0.8125, 1.0, 0.7812, 1.0, 0.3438, 1.0, 0.375, 1.0, 0.375, 1.0, 0.3438, 1.0, 0.75, 1.0, 0.7812, 1.0, 0.7812, 1.0, 0.75, 1.0, 0.3125, 1.0, 0.3438, 1.0, 0.3438, 1.0, 0.3125, 1.0, 0.7188, 1.0, 0.75, 1.0, 0.75, 1.0, 0.7188, 1.0, 0.2812, 1.0, 0.3125, 1.0, 0.3125, 1.0, 0.2812, 1.0, 0.6875, 1.0, 0.7188, 1.0, 0.7188, 1.0, 0.6875, 1.0, 0.25, 1.0, 0.2812, 1.0, 0.2812, 1.0, 0.25, 1.0, 0.6562, 1.0, 0.6875, 1.0, 0.6875, 1.0, 0.6562, 1.0, 0.2188, 1.0, 0.25, 1.0, 0.25, 1.0, 0.2188, 1.0, 0.625, 1.0, 0.6562, 1.0, 0.6562, 1.0, 0.625, 1.0, 0.1875, 1.0, 0.2188, 1.0, 0.2188, 1.0, 0.1875, 1.0, 0.5, 1.0, 0.5312, 1.0, 0.5312, 1.0, 0.5, 1.0, 0.9062, 1.0, 0.9375, 1.0, 0.9375, 1.0, 0.9062, 1.0, 0.0625, 1.0, 0.09375, 1.0, 0.09375, 1.0, 0.0625, 1.0, 0.4688, 1.0, 0.5, 1.0, 0.5, 1.0, 0.4688, 1.0, 0.875, 1.0, 0.9062, 1.0, 0.9062, 1.0, 0.875, 1.0, 0.03125, 1.0, 0.0625, 1.0, 0.0625, 1.0, 0.03125, 1.0, 0.4375, 1.0, 0.4688, 1.0, 0.4688, 1.0, 0.4375, 1.0, 0.8438, 1.0, 0.875, 1.0, 0.875, 1.0, 0.8438, 1.0, 0.0, 1.0, 0.03125, 1.0, 0.03125, 1.0, 0.0, 1.0, 0.4062, 1.0, 0.4375, 1.0, 0.4375, 1.0, 0.4062, 1.0, 0.8125, 1.0, 0.8438, 1.0, 0.8438, 1.0, 0.8125, 1.0, 0.375, 1.0, 0.4062, 1.0, 0.4062, 1.0, 0.375, 1.0, 0.7812, 1.0, 0.8125, 1.0, 0.8125, 1.0, 0.7812, 1.0, 0.3438, 1.0, 0.375, 1.0, 0.375, 1.0, 0.3438, 1.0, 0.75, 1.0, 0.7812, 1.0, 0.7812, 1.0, 0.75, 1.0, 0.3125, 1.0, 0.3438, 1.0, 0.3438, 1.0, 0.3125, 1.0, 0.7188, 1.0, 0.75, 1.0, 0.75, 1.0, 0.7188, 1.0, 0.2812, 1.0, 0.3125, 1.0, 0.3125, 1.0, 0.2812, 1.0, 0.6875, 1.0, 0.7188, 1.0, 0.7188, 1.0, 0.6875, 1.0, 0.25, 1.0, 0.2812, 1.0, 0.2812, 1.0, 0.25, 1.0, 0.6562, 1.0, 0.6875, 1.0, 0.6875, 1.0, 0.6562, 1.0, 0.2188, 1.0, 0.25, 1.0, 0.25, 1.0, 0.2188, 1.0, 0.625, 1.0, 0.6562, 1.0, 0.6562, 1.0, 0.625, 1.0, 0.1875, 1.0, 0.2188, 1.0, 0.2188, 1.0, 0.1875, 1.0, 0.5938, 1.0, 0.625, 1.0, 0.625, 1.0, 0.5938, 1.0, 0.1562, 1.0, 0.1875, 1.0, 0.1875, 1.0, 0.1562, 1.0, 0.5625, 1.0, 0.5938, 1.0, 0.5938, 1.0, 0.5625, 1.0, 0.9688, 1.0, 1.0, 1.0, 1.0, 1.0, 0.9688, 1.0, 0.125, 1.0, 0.1562, 1.0, 0.1562, 1.0, 0.125, 1.0, 0.5312, 1.0, 0.5625, 1.0, 0.5625, 1.0, 0.5312, 1.0, 0.9375, 1.0, 0.9688, 1.0, 0.9688, 1.0, 0.9375, 1.0, 0.09375, 1.0, 0.125, 1.0, 0.125, 1.0, 0.09375, 1.0, 0.4062, 1.0, 0.4375, 1.0, 0.4375, 1.0, 0.4062, 1.0, 0.8125, 1.0, 0.8438, 1.0, 0.8438, 1.0, 0.8125, 1.0, 0.375, 1.0, 0.4062, 1.0, 0.4062, 1.0, 0.375, 1.0, 0.7812, 1.0, 0.8125, 1.0, 0.8125, 1.0, 0.7812, 1.0, 0.3438, 1.0, 0.375, 1.0, 0.375, 1.0, 0.3438, 1.0, 0.75, 1.0, 0.7812, 1.0, 0.7812, 1.0, 0.75, 1.0, 0.3125, 1.0, 0.3438, 1.0, 0.3438, 1.0, 0.3125, 1.0, 0.7188, 1.0, 0.75, 1.0, 0.75, 1.0, 0.7188, 1.0, 0.2812, 1.0, 0.3125, 1.0, 0.3125, 1.0, 0.2812, 1.0, 0.6875, 1.0, 0.7188, 1.0, 0.7188, 1.0, 0.6875, 1.0, 0.25, 1.0, 0.2812, 1.0, 0.2812, 1.0, 0.25, 1.0, 0.6562, 1.0, 0.6875, 1.0, 0.6875, 1.0, 0.6562, 1.0, 0.2188, 1.0, 0.25, 1.0, 0.25, 1.0, 0.2188, 1.0, 0.625, 1.0, 0.6562, 1.0, 0.6562, 1.0, 0.625, 1.0, 0.1875, 1.0, 0.2188, 1.0, 0.2188, 1.0, 0.1875, 1.0, 0.5938, 1.0, 0.625, 1.0, 0.625, 1.0, 0.5938, 1.0, 0.1562, 1.0, 0.1875, 1.0, 0.1875, 1.0, 0.1562, 1.0, 0.5625, 1.0, 0.5938, 1.0, 0.5938, 1.0, 0.5625, 1.0, 0.9688, 1.0, 1.0, 1.0, 1.0, 1.0, 0.9688, 1.0, 0.125, 1.0, 0.1562, 1.0, 0.1562, 1.0, 0.125, 1.0, 0.5312, 1.0, 0.5625, 1.0, 0.5625, 1.0, 0.5312, 1.0, 0.9375, 1.0, 0.9688, 1.0, 0.9688, 1.0, 0.9375, 1.0, 0.09375, 1.0, 0.125, 1.0, 0.125, 1.0, 0.09375, 1.0, 0.5, 1.0, 0.5312, 1.0, 0.5312, 1.0, 0.5, 1.0, 0.9062, 1.0, 0.9375, 1.0, 0.9375, 1.0, 0.9062, 1.0, 0.0625, 1.0, 0.09375, 1.0, 0.09375, 1.0, 0.0625, 1.0, 0.4688, 1.0, 0.5, 1.0, 0.5, 1.0, 0.4688, 1.0, 0.875, 1.0, 0.9062, 1.0, 0.9062, 1.0, 0.875, 1.0, 0.03125, 1.0, 0.0625, 1.0, 0.0625, 1.0, 0.03125, 1.0, 0.4375, 1.0, 0.4688, 1.0, 0.4688, 1.0, 0.4375, 1.0, 0.8438, 1.0, 0.875, 1.0, 0.875, 1.0, 0.8438, 1.0, 0.0, 1.0, 0.03125, 1.0, 0.03125, 1.0, 0.0, 1.0, 0.3125, 1.0, 0.3438, 1.0, 0.3438, 1.0, 0.3125, 1.0, 0.7188, 1.0, 0.75, 1.0, 0.75, 1.0, 0.7188, 1.0, 0.2812, 1.0, 0.3125, 1.0, 0.3125, 1.0, 0.2812, 1.0, 0.6875, 1.0, 0.7188, 1.0, 0.7188, 1.0, 0.6875, 1.0, 0.25, 1.0, 0.2812, 1.0, 0.2812, 1.0, 0.25, 1.0, 0.6562, 1.0, 0.6875, 1.0, 0.6875, 1.0, 0.6562, 1.0, 0.2188, 1.0, 0.25, 1.0, 0.25, 1.0, 0.2188, 1.0, 0.625, 1.0, 0.6562, 1.0, 0.6562, 1.0, 0.625, 1.0, 0.1875, 1.0, 0.2188, 1.0, 0.2188, 1.0, 0.1875, 1.0, 0.5938, 1.0, 0.625, 1.0, 0.625, 1.0, 0.5938, 1.0, 0.1562, 1.0, 0.1875, 1.0, 0.1875, 1.0, 0.1562, 1.0, 0.5625, 1.0, 0.5938, 1.0, 0.5938, 1.0, 0.5625, 1.0, 0.9688, 1.0, 1.0, 1.0, 1.0, 1.0, 0.9688, 1.0, 0.125, 1.0, 0.1562, 1.0, 0.1562, 1.0, 0.125, 1.0, 0.5312, 1.0, 0.5625, 1.0, 0.5625, 1.0, 0.5312, 1.0, 0.9375, 1.0, 0.9688, 1.0, 0.9688, 1.0, 0.9375, 1.0, 0.09375, 1.0, 0.125, 1.0, 0.125, 1.0, 0.09375, 1.0, 0.5, 1.0, 0.5312, 1.0, 0.5312, 1.0, 0.5, 1.0, 0.9062, 1.0, 0.9375, 1.0, 0.9375, 1.0, 0.9062, 1.0, 0.0625, 1.0, 0.09375, 1.0, 0.09375, 1.0, 0.0625, 1.0, 0.4688, 1.0, 0.5, 1.0, 0.5, 1.0, 0.4688, 1.0, 0.875, 1.0, 0.9062, 1.0, 0.9062, 1.0, 0.875, 1.0, 0.03125, 1.0, 0.0625, 1.0, 0.0625, 1.0, 0.03125, 1.0, 0.4375, 1.0, 0.4688, 1.0, 0.4688, 1.0, 0.4375, 1.0, 0.8438, 1.0, 0.875, 1.0, 0.875, 1.0, 0.8438, 1.0, 0.0, 1.0, 0.03125, 1.0, 0.03125, 1.0, 0.0, 1.0, 0.4062, 1.0, 0.4375, 1.0, 0.4375, 1.0, 0.4062, 1.0, 0.8125, 1.0, 0.8438, 1.0, 0.8438, 1.0, 0.8125, 1.0, 0.375, 1.0, 0.4062, 1.0, 0.4062, 1.0, 0.375, 1.0, 0.7812, 1.0, 0.8125, 1.0, 0.8125, 1.0, 0.7812, 1.0, 0.3438, 1.0, 0.375, 1.0, 0.375, 1.0, 0.3438, 1.0, 0.75, 1.0, 0.7812, 1.0, 0.7812, 1.0, 0.75, 1.0, 0.4375, 1.0, 0.4688, 1.0, 0.4375, 1.0, 0.8438, 1.0, 0.875, 1.0, 0.8438, 1.0, 0.0, 1.0, 0.03125, 1.0, 0.0, 1.0, 0.4062, 1.0, 0.4375, 1.0, 0.4062, 1.0, 0.8125, 1.0, 0.8438, 1.0, 0.8125, 1.0, 0.375, 1.0, 0.4062, 1.0, 0.375, 1.0, 0.7812, 1.0, 0.8125, 1.0, 0.7812, 1.0, 0.3438, 1.0, 0.375, 1.0, 0.3438, 1.0, 0.75, 1.0, 0.7812, 1.0, 0.75, 1.0, 0.3125, 1.0, 0.3438, 1.0, 0.3125, 1.0, 0.7188, 1.0, 0.75, 1.0, 0.7188, 1.0, 0.2812, 1.0, 0.3125, 1.0, 0.2812, 1.0, 0.6875, 1.0, 0.7188, 1.0, 0.6875, 1.0, 0.25, 1.0, 0.2812, 1.0, 0.25, 1.0, 0.6562, 1.0, 0.6875, 1.0, 0.6562, 1.0, 0.2188, 1.0, 0.25, 1.0, 0.2188, 1.0, 0.625, 1.0, 0.6562, 1.0, 0.625, 1.0, 0.1875, 1.0, 0.2188, 1.0, 0.1875, 1.0, 0.5938, 1.0, 0.625, 1.0, 0.5938, 1.0, 0.1562, 1.0, 0.1875, 1.0, 0.1562, 1.0, 0.5625, 1.0, 0.5938, 1.0, 0.5625, 1.0, 0.9688, 1.0, 1.0, 1.0, 0.9688, 1.0, 0.125, 1.0, 0.1562, 1.0, 0.125, 1.0, 0.5312, 1.0, 0.5625, 1.0, 0.5312, 1.0, 0.9375, 1.0, 0.9688, 1.0, 0.9375, 1.0, 0.09375, 1.0, 0.125, 1.0, 0.09375, 1.0, 0.5, 1.0, 0.5312, 1.0, 0.5, 1.0, 0.9062, 1.0, 0.9375, 1.0, 0.9062, 1.0, 0.0625, 1.0, 0.09375, 1.0, 0.0625, 1.0, 0.4688, 1.0, 0.5, 1.0, 0.4688, 1.0, 0.875, 1.0, 0.9062, 1.0, 0.875, 1.0, 0.03125, 1.0, 0.0625, 1.0, 0.03125, 1.0, 0.7188, 0.6, 1.0, 0.5, 0.8594, 0.6, 0.7188, 0.65, 1.0, 0.25, 1.0, 0.5, 0.7188, 0.6, 0.0, 0.625, 0.7188, 0.8, 0.7344, 0.8, 0.0, 0.75, 0.75, 0.9, 0.7188, 0.9, 0.0, 0.0, 0.0, 0.0, 0.7188, 0.9, 0.02128, 0.25, 0.02128, 0.5, 0.02128, 0.25, 0.7188, 0.9, 0.0, 0.75, 0.02128, 0.75, 0.0, 0.625, 0.0, 0.625, 0.37, 0.65, 0.7188, 0.8, 0.02128, 0.5, 0.37, 0.65, 0.0, 0.625, 0.02128, 0.75, 0.37, 0.65, 0.02128, 0.5, 0.7188, 0.9, 0.7188, 0.85, 0.7188, 0.85, 0.7188, 0.8, 0.37, 0.65])
me_cylinder.materials.append(mat_material_001)
me_cylinder.use_remesh_fix_poles = True
me_cylinder.use_remesh_preserve_attributes = False
me_cylinder.update()
me_plane = bpy.data.meshes.new('Plane')
me_plane.from_pydata([(-1.0, -1.0, 0.0), (1.0, -1.0, 0.0), (-1.0, 1.0, 0.0), (1.0, 1.0, 0.0), (-1.0, 1.0, -0.08713), (-1.0, -1.0, -0.08713), (1.0, -1.0, -0.08713), (1.0, 1.0, -0.08713), (0.7786, -0.8795, -1.111), (0.7786, -0.8795, -0.08869), (0.7786, -0.7756, -1.111), (0.7786, -0.7756, -0.08869), (0.8826, -0.8795, -1.111), (0.8826, -0.8795, -0.08869), (0.8826, -0.7756, -1.111), (0.8826, -0.7756, -0.08869), (0.7865, 0.7866, -1.115), (0.7865, 0.7866, -0.09266), (0.7865, 0.8906, -1.115), (0.7865, 0.8906, -0.09266), (0.8904, 0.7866, -1.115), (0.8904, 0.7866, -0.09266), (0.8904, 0.8906, -1.115), (0.8904, 0.8906, -0.09266), (-0.8867, 0.784, -1.108), (-0.8867, 0.784, -0.08607), (-0.8867, 0.888, -1.108), (-0.8867, 0.888, -0.08607), (-0.7827, 0.784, -1.108), (-0.7827, 0.784, -0.08607), (-0.7827, 0.888, -1.108), (-0.7827, 0.888, -0.08607), (-0.8865, -0.8816, -1.113), (-0.8865, -0.8816, -0.09063), (-0.8865, -0.7777, -1.113), (-0.8865, -0.7777, -0.09063), (-0.7826, -0.8816, -1.113), (-0.7826, -0.8816, -0.09063), (-0.7826, -0.7777, -1.113), (-0.7826, -0.7777, -0.09063)], [], [(0, 2, 3, 1), (5, 6, 7, 4), (3, 2, 4, 7), (0, 1, 6, 5), (1, 3, 7, 6), (2, 0, 5, 4), (8, 9, 11, 10), (10, 11, 15, 14), (14, 15, 13, 12), (12, 13, 9, 8), (10, 14, 12, 8), (15, 11, 9, 13), (16, 17, 19, 18), (18, 19, 23, 22), (22, 23, 21, 20), (20, 21, 17, 16), (18, 22, 20, 16), (23, 19, 17, 21), (24, 25, 27, 26), (26, 27, 31, 30), (30, 31, 29, 28), (28, 29, 25, 24), (26, 30, 28, 24), (31, 27, 25, 29), (32, 33, 35, 34), (34, 35, 39, 38), (38, 39, 37, 36), (36, 37, 33, 32), (34, 38, 36, 32), (39, 35, 33, 37)])
_uv = me_plane.uv_layers.new(name='UVMap')
_uv.uv.foreach_set('vector', [0.0, 0.0, 0.0, 1.0, 1.0, 1.0, 1.0, 0.0, 0.0, 0.0, 1.0, 0.0, 1.0, 1.0, 0.0, 1.0, 1.0, 1.0, 0.0, 1.0, 0.0, 1.0, 1.0, 1.0, 0.0, 0.0, 1.0, 0.0, 1.0, 0.0, 0.0, 0.0, 1.0, 0.0, 1.0, 1.0, 1.0, 1.0, 1.0, 0.0, 0.0, 1.0, 0.0, 0.0, 0.0, 0.0, 0.0, 1.0, 0.375, 0.0, 0.625, 0.0, 0.625, 0.25, 0.375, 0.25, 0.375, 0.25, 0.625, 0.25, 0.625, 0.5, 0.375, 0.5, 0.375, 0.5, 0.625, 0.5, 0.625, 0.75, 0.375, 0.75, 0.375, 0.75, 0.625, 0.75, 0.625, 1.0, 0.375, 1.0, 0.125, 0.5, 0.375, 0.5, 0.375, 0.75, 0.125, 0.75, 0.625, 0.5, 0.875, 0.5, 0.875, 0.75, 0.625, 0.75, 0.375, 0.0, 0.625, 0.0, 0.625, 0.25, 0.375, 0.25, 0.375, 0.25, 0.625, 0.25, 0.625, 0.5, 0.375, 0.5, 0.375, 0.5, 0.625, 0.5, 0.625, 0.75, 0.375, 0.75, 0.375, 0.75, 0.625, 0.75, 0.625, 1.0, 0.375, 1.0, 0.125, 0.5, 0.375, 0.5, 0.375, 0.75, 0.125, 0.75, 0.625, 0.5, 0.875, 0.5, 0.875, 0.75, 0.625, 0.75, 0.375, 0.0, 0.625, 0.0, 0.625, 0.25, 0.375, 0.25, 0.375, 0.25, 0.625, 0.25, 0.625, 0.5, 0.375, 0.5, 0.375, 0.5, 0.625, 0.5, 0.625, 0.75, 0.375, 0.75, 0.375, 0.75, 0.625, 0.75, 0.625, 1.0, 0.375, 1.0, 0.125, 0.5, 0.375, 0.5, 0.375, 0.75, 0.125, 0.75, 0.625, 0.5, 0.875, 0.5, 0.875, 0.75, 0.625, 0.75, 0.375, 0.0, 0.625, 0.0, 0.625, 0.25, 0.375, 0.25, 0.375, 0.25, 0.625, 0.25, 0.625, 0.5, 0.375, 0.5, 0.375, 0.5, 0.625, 0.5, 0.625, 0.75, 0.375, 0.75, 0.375, 0.75, 0.625, 0.75, 0.625, 1.0, 0.375, 1.0, 0.125, 0.5, 0.375, 0.5, 0.375, 0.75, 0.125, 0.75, 0.625, 0.5, 0.875, 0.5, 0.875, 0.75, 0.625, 0.75])
me_plane.materials.append(mat_material_002)
me_plane.use_remesh_fix_poles = True
me_plane.use_remesh_preserve_attributes = False
me_plane.update()
me_plane_001 = bpy.data.meshes.new('Plane.001')
me_plane_001.from_pydata([(-1.0, -1.0, 0.0), (1.0, -1.0, 0.0), (-1.0, 1.0, 0.0), (1.0, 1.0, 0.0)], [], [(0, 1, 3, 2)])
_uv = me_plane_001.uv_layers.new(name='UVMap')
_uv.uv.foreach_set('vector', [0.0, 0.0, 1.0, 0.0, 1.0, 1.0, 0.0, 1.0])
me_plane_001.materials.append(mat_material_003)
me_plane_001.use_remesh_fix_poles = True
me_plane_001.use_remesh_preserve_attributes = False
me_plane_001.update()

# ---- objects
ob_light = bpy.data.objects.new('Light', light_light)
ob_camera = bpy.data.objects.new('Camera', cam_camera)
ob_cylinder = bpy.data.objects.new('Cylinder', me_cylinder)
ob_plane = bpy.data.objects.new('Plane', me_plane)
ob_plane_001 = bpy.data.objects.new('Plane.001', me_plane_001)

# ---- transforms, parenting, visibility, modifiers, constraints
ob_light.location = (4.076, 1.005, 5.904)
ob_light.rotation_euler = (0.6503, 0.05522, 1.866)
ob_light.lock_rotations_4d = False
ob_light.empty_display_type = 'ARROWS'
ob_light.color = (0.0, 0.0, 0.0, 0.0)
ob_light.lineart.crease_threshold = 0.0
ob_camera.location = (-17.96, 35.16, 14.64)
ob_camera.rotation_euler = (1.151, -2.206e-07, -2.662)
ob_camera.lock_rotations_4d = False
ob_camera.empty_display_type = 'ARROWS'
ob_camera.color = (0.0, 0.0, 0.0, 0.0)
ob_camera.display_type = 'WIRE'
ob_camera.lineart.crease_threshold = 0.0
ob_cylinder.location = (0.5162, -0.001531, 0.01921)
_m = ob_cylinder.modifiers.new('Subdivision', 'SUBSURF')
_m.levels = 3
_m.render_levels = 3
ob_plane.location = (0.0, 0.0, -1.005)
ob_plane.scale = (9.0, 9.0, 9.0)
ob_plane_001.location = (14.23, 2.002, 9.081)
ob_plane_001.rotation_euler = (5.565e-08, 0.7854, 1.344e-07)
ob_plane_001.scale = (5.0, 5.0, 5.0)

# ---- collection membership
col_collection.objects.link(ob_light)
col_collection.objects.link(ob_camera)
col_collection.objects.link(ob_cylinder)
col_collection.objects.link(ob_plane)
col_collection.objects.link(ob_plane_001)

# ---- scene / render settings (as saved in the file)
scene.camera = ob_camera
scene.frame_start = 1; scene.frame_end = 250; scene.frame_set(1)
scene.render.engine = 'BLENDER_EEVEE_NEXT'
scene.cycles.sampling_pattern = 'TABULATED_SOBOL'
scene.cycles.use_light_tree = False
scene.view_settings.view_transform = 'Filmic'
bpy.context.view_layer.update()
